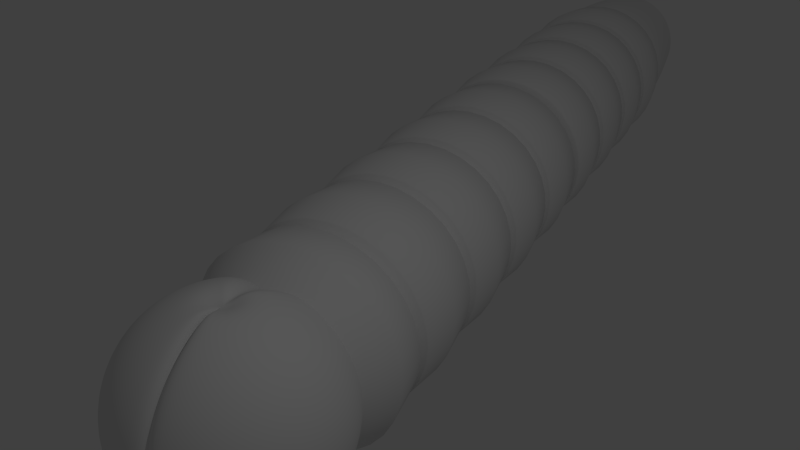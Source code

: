 # Source: caterpillar01.blend  (saved by Blender 2.66.0; exported with 4.5.12 LTS)
import bpy
from mathutils import Matrix  # noqa: F401  (used for matrix-valued properties, if any)

bpy.ops.wm.read_factory_settings(use_empty=True)
scene = bpy.context.scene
scene.name = 'Scene'

# ---- collections
col_collection_1 = bpy.data.collections.new('Collection 1'); scene.collection.children.link(col_collection_1)
col_collection_2 = bpy.data.collections.new('Collection 2'); scene.collection.children.link(col_collection_2)
col_collection_3 = bpy.data.collections.new('Collection 3'); scene.collection.children.link(col_collection_3)
col_collection_4 = bpy.data.collections.new('Collection 4'); scene.collection.children.link(col_collection_4)
col_collection_11 = bpy.data.collections.new('Collection 11'); scene.collection.children.link(col_collection_11)
col_collection_11.hide_render = True
col_collection_11.hide_viewport = True

# ---- world
world_world = bpy.data.worlds.new('World'); scene.world = world_world
world_world.color = (0.05088, 0.05088, 0.05088)
world_world.use_sun_shadow = False
world_world.sun_shadow_jitter_overblur = 0.0
world_world.cycles.sampling_method = 'MANUAL'
world_world.cycles.sample_map_resolution = 256

# ---- cameras
cam_camera = bpy.data.cameras.new('Camera')
cam_camera.clip_end = 100.0
cam_camera.lens = 35.0
cam_camera.sensor_width = 32.0
cam_camera.sensor_height = 18.0
cam_camera.ortho_scale = 7.314
cam_camera.dof.focus_distance = 0.0
cam_camera.dof.aperture_fstop = 128.0

# ---- lights
light_lamp = bpy.data.lights.new('Lamp', 'POINT')
light_lamp.transmission_factor = 0.0
light_lamp.cutoff_distance = 30.0
light_lamp.energy = 100.0
light_lamp.shadow_buffer_clip_start = 1.001
light_lamp.shadow_soft_size = 0.1
light_lamp.shadow_maximum_resolution = 0.006
light_lamp.use_absolute_resolution = True
light_lamp.cycles.use_multiple_importance_sampling = False

# ---- meshes
me_icosphere_001 = bpy.data.meshes.new('Icosphere.001')
me_icosphere_001.from_pydata([(0.0, 0.0, -1.0), (0.7236, -0.5257, -0.4472), (-0.2764, -0.8506, -0.4472), (-0.8944, 0.0, -0.4472), (-0.2764, 0.8506, -0.4472), (0.7236, 0.5257, -0.4472), (0.2764, -0.8506, 0.4472), (-0.7236, -0.5257, 0.4472), (-0.7236, 0.5257, 0.4472), (0.2764, 0.8506, 0.4472), (0.8944, 0.0, 0.4472), (0.0, 0.0, 1.0), (0.2032, -0.1476, -0.9679), (0.4253, -0.309, -0.8507), (0.6095, -0.4429, -0.6575), (0.5319, -0.6817, -0.5023), (0.2629, -0.809, -0.5257), (-0.02964, -0.8642, -0.5023), (-0.2328, -0.7166, -0.6575), (-0.1625, -0.5, -0.8507), (-0.07761, -0.2389, -0.9679), (0.2032, 0.1476, -0.9679), (0.4253, 0.309, -0.8507), (0.6095, 0.4429, -0.6575), (0.8127, 0.2952, -0.5023), (0.8506, 0.0, -0.5257), (0.8127, -0.2952, -0.5023), (-0.484, -0.7166, -0.5023), (-0.6882, -0.5, -0.5257), (-0.8311, -0.2389, -0.5023), (-0.7534, 0.0, -0.6575), (-0.5257, 0.0, -0.8507), (-0.2511, 0.0, -0.9679), (-0.8311, 0.2389, -0.5023), (-0.6882, 0.5, -0.5257), (-0.484, 0.7166, -0.5023), (-0.2328, 0.7166, -0.6575), (-0.1625, 0.5, -0.8507), (-0.07761, 0.2389, -0.9679), (-0.02964, 0.8642, -0.5023), (0.2629, 0.809, -0.5257), (0.5319, 0.6817, -0.5023), (0.8607, 0.4429, -0.2512), (0.9511, 0.309, 1.752e-08), (0.9566, 0.1476, 0.2511), (0.9566, -0.1476, 0.2511), (0.9511, -0.309, -1.752e-08), (0.8607, -0.4429, -0.2512), (0.6872, -0.6817, -0.2512), (0.5878, -0.809, 1.752e-08), (0.436, -0.8642, 0.2512), (0.1552, -0.9554, 0.2512), (0.0, -1.0, -1.752e-08), (-0.1552, -0.9554, -0.2512), (-0.436, -0.8642, -0.2512), (-0.5878, -0.809, 1.752e-08), (-0.6872, -0.6817, 0.2512), (-0.8607, -0.4429, 0.2512), (-0.9511, -0.309, -1.752e-08), (-0.9566, -0.1476, -0.2511), (-0.9566, 0.1476, -0.2511), (-0.9511, 0.309, 1.752e-08), (-0.8607, 0.4429, 0.2512), (-0.6872, 0.6817, 0.2512), (-0.5878, 0.809, -1.752e-08), (-0.436, 0.8642, -0.2512), (-0.1552, 0.9554, -0.2512), (0.0, 1.0, 1.752e-08), (0.1552, 0.9554, 0.2512), (0.436, 0.8642, 0.2512), (0.5878, 0.809, -1.752e-08), (0.6872, 0.6817, -0.2512), (0.8311, -0.2389, 0.5023), (0.6882, -0.5, 0.5257), (0.484, -0.7166, 0.5023), (0.02964, -0.8642, 0.5023), (-0.2629, -0.809, 0.5257), (-0.5319, -0.6817, 0.5023), (-0.8127, -0.2952, 0.5023), (-0.8506, 0.0, 0.5257), (-0.8127, 0.2952, 0.5023), (-0.5319, 0.6817, 0.5023), (-0.2629, 0.809, 0.5257), (0.02964, 0.8642, 0.5023), (0.484, 0.7166, 0.5023), (0.6882, 0.5, 0.5257), (0.8311, 0.2389, 0.5023), (0.7534, 0.0, 0.6575), (0.5257, 0.0, 0.8507), (0.2511, 0.0, 0.9679), (0.07761, -0.2389, 0.9679), (0.1625, -0.5, 0.8507), (0.2328, -0.7166, 0.6575), (-0.2032, -0.1476, 0.9679), (-0.4253, -0.309, 0.8507), (-0.6095, -0.4429, 0.6575), (-0.2032, 0.1476, 0.9679), (-0.4253, 0.309, 0.8507), (-0.6095, 0.4429, 0.6575), (0.07761, 0.2389, 0.9679), (0.1625, 0.5, 0.8507), (0.2328, 0.7166, 0.6575), (0.05279, -0.6882, -0.7236), (0.1382, -0.4253, -0.8944), (0.3618, -0.5878, -0.7236), (0.6708, 0.1625, -0.7236), (0.6708, -0.1625, -0.7236), (0.4472, -7.38e-07, -0.8944), (-0.6382, -0.2629, -0.7236), (-0.3618, -0.2629, -0.8944), (-0.4472, -0.5257, -0.7236), (-0.4472, 0.5257, -0.7236), (-0.3618, 0.2629, -0.8944), (-0.6382, 0.2629, -0.7236), (0.3618, 0.5878, -0.7236), (0.1382, 0.4253, -0.8944), (0.05279, 0.6882, -0.7236), (1.0, 0.0, 0.0), (0.9472, -0.1625, -0.2764), (0.9472, 0.1625, -0.2764), (0.309, -0.9511, 2.802e-14), (0.1382, -0.9511, -0.2764), (0.4472, -0.8506, -0.2764), (-0.809, -0.5878, 8.031e-14), (-0.8618, -0.4253, -0.2764), (-0.6708, -0.6882, -0.2764), (-0.809, 0.5878, -7.845e-14), (-0.6708, 0.6882, -0.2764), (-0.8618, 0.4253, -0.2764), (0.309, 0.9511, -2.615e-14), (0.4472, 0.8506, -0.2764), (0.1382, 0.9511, -0.2764), (0.6708, -0.6882, 0.2764), (0.809, -0.5878, -1.902e-06), (0.8618, -0.4253, 0.2764), (-0.4472, -0.8506, 0.2764), (-0.309, -0.9511, -7.872e-07), (-0.1382, -0.9511, 0.2764), (-0.9472, 0.1625, 0.2764), (-1.0, -3.608e-07, 6.232e-07), (-0.9472, -0.1625, 0.2764), (-0.1382, 0.9511, 0.2764), (-0.309, 0.9511, -4.92e-07), (-0.4472, 0.8506, 0.2764), (0.8618, 0.4253, 0.2764), (0.809, 0.5878, 0.0), (0.6708, 0.6882, 0.2764), (0.3618, -0.2629, 0.8944), (0.4472, -0.5257, 0.7236), (0.6382, -0.2629, 0.7236), (-0.1382, -0.4253, 0.8944), (-0.3618, -0.5878, 0.7236), (-0.05279, -0.6882, 0.7236), (-0.4472, 0.0, 0.8944), (-0.6708, 0.1625, 0.7236), (-0.6708, -0.1625, 0.7236), (-0.1382, 0.4253, 0.8944), (-0.05279, 0.6882, 0.7236), (-0.3618, 0.5878, 0.7236), (0.3618, 0.2629, 0.8944), (0.6382, 0.2629, 0.7236), (0.4472, 0.5257, 0.7236)], [], [(0, 12, 20), (1, 14, 26), (0, 20, 32), (0, 32, 38), (0, 38, 21), (1, 26, 47), (2, 17, 53), (3, 29, 59), (4, 35, 65), (5, 41, 71), (1, 47, 48), (2, 53, 54), (3, 59, 60), (4, 65, 66), (5, 71, 42), (6, 74, 92), (7, 77, 95), (8, 80, 98), (9, 83, 101), (10, 86, 87), (18, 17, 2), (19, 102, 18), (20, 103, 19), (18, 102, 17), (102, 16, 17), (19, 103, 102), (103, 104, 102), (102, 104, 16), (104, 15, 16), (20, 12, 103), (12, 13, 103), (103, 13, 104), (13, 14, 104), (104, 14, 15), (14, 1, 15), (24, 23, 5), (25, 105, 24), (26, 106, 25), (24, 105, 23), (105, 22, 23), (25, 106, 105), (106, 107, 105), (105, 107, 22), (107, 21, 22), (26, 14, 106), (14, 13, 106), (106, 13, 107), (13, 12, 107), (107, 12, 21), (12, 0, 21), (30, 29, 3), (31, 108, 30), (32, 109, 31), (30, 108, 29), (108, 28, 29), (31, 109, 108), (109, 110, 108), (108, 110, 28), (110, 27, 28), (32, 20, 109), (20, 19, 109), (109, 19, 110), (19, 18, 110), (110, 18, 27), (18, 2, 27), (36, 35, 4), (37, 111, 36), (38, 112, 37), (36, 111, 35), (111, 34, 35), (37, 112, 111), (112, 113, 111), (111, 113, 34), (113, 33, 34), (38, 32, 112), (32, 31, 112), (112, 31, 113), (31, 30, 113), (113, 30, 33), (30, 3, 33), (23, 41, 5), (22, 114, 23), (21, 115, 22), (23, 114, 41), (114, 40, 41), (22, 115, 114), (115, 116, 114), (114, 116, 40), (116, 39, 40), (21, 38, 115), (38, 37, 115), (115, 37, 116), (37, 36, 116), (116, 36, 39), (36, 4, 39), (45, 44, 10), (46, 117, 45), (47, 118, 46), (45, 117, 44), (117, 43, 44), (46, 118, 117), (118, 119, 117), (117, 119, 43), (119, 42, 43), (47, 26, 118), (26, 25, 118), (118, 25, 119), (25, 24, 119), (119, 24, 42), (24, 5, 42), (51, 50, 6), (52, 120, 51), (53, 121, 52), (51, 120, 50), (120, 49, 50), (52, 121, 120), (121, 122, 120), (120, 122, 49), (122, 48, 49), (53, 17, 121), (17, 16, 121), (121, 16, 122), (16, 15, 122), (122, 15, 48), (15, 1, 48), (57, 56, 7), (58, 123, 57), (59, 124, 58), (57, 123, 56), (123, 55, 56), (58, 124, 123), (124, 125, 123), (123, 125, 55), (125, 54, 55), (59, 29, 124), (29, 28, 124), (124, 28, 125), (28, 27, 125), (125, 27, 54), (27, 2, 54), (63, 62, 8), (64, 126, 63), (65, 127, 64), (63, 126, 62), (126, 61, 62), (64, 127, 126), (127, 128, 126), (126, 128, 61), (128, 60, 61), (65, 35, 127), (35, 34, 127), (127, 34, 128), (34, 33, 128), (128, 33, 60), (33, 3, 60), (69, 68, 9), (70, 129, 69), (71, 130, 70), (69, 129, 68), (129, 67, 68), (70, 130, 129), (130, 131, 129), (129, 131, 67), (131, 66, 67), (71, 41, 130), (41, 40, 130), (130, 40, 131), (40, 39, 131), (131, 39, 66), (39, 4, 66), (50, 74, 6), (49, 132, 50), (48, 133, 49), (50, 132, 74), (132, 73, 74), (49, 133, 132), (133, 134, 132), (132, 134, 73), (134, 72, 73), (48, 47, 133), (47, 46, 133), (133, 46, 134), (46, 45, 134), (134, 45, 72), (45, 10, 72), (56, 77, 7), (55, 135, 56), (54, 136, 55), (56, 135, 77), (135, 76, 77), (55, 136, 135), (136, 137, 135), (135, 137, 76), (137, 75, 76), (54, 53, 136), (53, 52, 136), (136, 52, 137), (52, 51, 137), (137, 51, 75), (51, 6, 75), (62, 80, 8), (61, 138, 62), (60, 139, 61), (62, 138, 80), (138, 79, 80), (61, 139, 138), (139, 140, 138), (138, 140, 79), (140, 78, 79), (60, 59, 139), (59, 58, 139), (139, 58, 140), (58, 57, 140), (140, 57, 78), (57, 7, 78), (68, 83, 9), (67, 141, 68), (66, 142, 67), (68, 141, 83), (141, 82, 83), (67, 142, 141), (142, 143, 141), (141, 143, 82), (143, 81, 82), (66, 65, 142), (65, 64, 142), (142, 64, 143), (64, 63, 143), (143, 63, 81), (63, 8, 81), (44, 86, 10), (43, 144, 44), (42, 145, 43), (44, 144, 86), (144, 85, 86), (43, 145, 144), (145, 146, 144), (144, 146, 85), (146, 84, 85), (42, 71, 145), (71, 70, 145), (145, 70, 146), (70, 69, 146), (146, 69, 84), (69, 9, 84), (90, 89, 11), (91, 147, 90), (92, 148, 91), (90, 147, 89), (147, 88, 89), (91, 148, 147), (148, 149, 147), (147, 149, 88), (149, 87, 88), (92, 74, 148), (74, 73, 148), (148, 73, 149), (73, 72, 149), (149, 72, 87), (72, 10, 87), (93, 90, 11), (94, 150, 93), (95, 151, 94), (93, 150, 90), (150, 91, 90), (94, 151, 150), (151, 152, 150), (150, 152, 91), (152, 92, 91), (95, 77, 151), (77, 76, 151), (151, 76, 152), (76, 75, 152), (152, 75, 92), (75, 6, 92), (96, 93, 11), (97, 153, 96), (98, 154, 97), (96, 153, 93), (153, 94, 93), (97, 154, 153), (154, 155, 153), (153, 155, 94), (155, 95, 94), (98, 80, 154), (80, 79, 154), (154, 79, 155), (79, 78, 155), (155, 78, 95), (78, 7, 95), (99, 96, 11), (100, 156, 99), (101, 157, 100), (99, 156, 96), (156, 97, 96), (100, 157, 156), (157, 158, 156), (156, 158, 97), (158, 98, 97), (101, 83, 157), (83, 82, 157), (157, 82, 158), (82, 81, 158), (158, 81, 98), (81, 8, 98), (89, 99, 11), (88, 159, 89), (87, 160, 88), (89, 159, 99), (159, 100, 99), (88, 160, 159), (160, 161, 159), (159, 161, 100), (161, 101, 100), (87, 86, 160), (86, 85, 160), (160, 85, 161), (85, 84, 161), (161, 84, 101), (84, 9, 101)])
me_icosphere_001.polygons.foreach_set('use_smooth', [True] * 320)
me_icosphere_001.use_remesh_preserve_volume = False
me_icosphere_001.use_remesh_preserve_attributes = False
me_icosphere_001.use_mirror_vertex_groups = False
me_icosphere_001.update()
me_cylinder_008 = bpy.data.meshes.new('Cylinder.008')
me_cylinder_008.from_pydata([(3.324e-08, 0.7671, -1.174), (0.1497, 0.7523, -1.174), (0.2936, 0.7087, -1.174), (0.4262, 0.6378, -1.174), (0.5424, 0.5424, -1.174), (0.6378, 0.4262, -1.174), (0.7087, 0.2936, -1.174), (0.7524, 0.1496, -1.174), (0.7671, -2.511e-06, -1.174), (0.7524, -0.1497, -1.174), (0.7087, -0.2936, -1.174), (0.6378, -0.4262, -1.174), (0.5424, -0.5424, -1.174), (0.4262, -0.6378, -1.174), (0.2936, -0.7087, -1.174), (0.1497, -0.7524, -1.174), (-2.167e-07, -0.7671, -1.174), (-0.1497, -0.7524, -1.174), (-0.2936, -0.7087, -1.174), (-0.4262, -0.6378, -1.174), (-0.5424, -0.5424, -1.174), (-0.6378, -0.4262, -1.174), (-0.7087, -0.2936, -1.174), (-0.7524, -0.1497, -1.174), (-0.7671, -1.828e-06, -1.174), (-0.7524, 0.1497, -1.174), (-0.7087, 0.2936, -1.174), (-0.6378, 0.4262, -1.174), (-0.5424, 0.5424, -1.174), (-0.4262, 0.6378, -1.174), (-0.2936, 0.7087, -1.174), (-0.1497, 0.7523, -1.174), (6.462e-08, 0.334, -1.22), (0.06517, 0.3276, -1.22), (0.1278, 0.3086, -1.22), (0.1856, 0.2777, -1.22), (0.2362, 0.2362, -1.22), (0.2777, 0.1856, -1.22), (0.3086, 0.1278, -1.22), (0.3276, 0.06517, -1.22), (0.334, -4.28e-07, -1.22), (0.3276, -0.06517, -1.22), (0.3086, -0.1278, -1.22), (0.2777, -0.1856, -1.22), (0.2362, -0.2362, -1.22), (0.1856, -0.2777, -1.22), (0.1278, -0.3086, -1.22), (0.06517, -0.3276, -1.22), (-4.422e-08, -0.334, -1.22), (-0.06517, -0.3276, -1.22), (-0.1278, -0.3086, -1.22), (-0.1856, -0.2777, -1.22), (-0.2362, -0.2362, -1.22), (-0.2777, -0.1856, -1.22), (-0.3086, -0.1278, -1.22), (-0.3276, -0.06517, -1.22), (-0.334, -1.306e-07, -1.22), (-0.3276, 0.06517, -1.22), (-0.3086, 0.1278, -1.22), (-0.2777, 0.1856, -1.22), (-0.2362, 0.2362, -1.22), (-0.1856, 0.2777, -1.22), (-0.1278, 0.3086, -1.22), (-0.06517, 0.3276, -1.22), (7.665e-08, 0.07218, -1.616), (0.01408, 0.07079, -1.616), (0.02762, 0.06668, -1.616), (0.0401, 0.06001, -1.616), (0.05104, 0.05104, -1.616), (0.06001, 0.0401, -1.616), (0.06668, 0.02762, -1.616), (0.07079, 0.01408, -1.616), (0.07218, -1.519e-06, -1.616), (0.07079, -0.01408, -1.616), (0.06668, -0.02762, -1.616), (0.06001, -0.0401, -1.616), (0.05104, -0.05104, -1.616), (0.0401, -0.06002, -1.616), (0.02762, -0.06669, -1.616), (0.01408, -0.07079, -1.616), (5.313e-08, -0.07218, -1.616), (-0.01408, -0.07079, -1.616), (-0.02762, -0.06669, -1.616), (-0.0401, -0.06002, -1.616), (-0.05104, -0.05104, -1.616), (-0.06001, -0.0401, -1.616), (-0.06668, -0.02762, -1.616), (-0.07079, -0.01408, -1.616), (-0.07218, -1.455e-06, -1.616), (-0.07079, 0.01408, -1.616), (-0.06668, 0.02762, -1.616), (-0.06001, 0.0401, -1.616), (-0.05104, 0.05104, -1.616), (-0.0401, 0.06001, -1.616), (-0.02762, 0.06668, -1.616), (-0.01408, 0.07079, -1.616), (-0.06002, -0.3017, -1.297), (-3.466e-08, -0.3077, -1.297), (0.2175, -0.2175, -1.297), (0.2558, -0.1709, -1.297), (0.3017, 0.06002, -1.297), (0.2842, 0.1177, -1.297), (0.1177, 0.2842, -1.297), (0.06002, 0.3017, -1.297), (-0.2175, 0.2175, -1.297), (-0.2558, 0.1709, -1.297), (-0.3017, -0.06002, -1.297), (-0.2842, -0.1177, -1.297), (-0.1177, -0.2842, -1.297), (0.1709, -0.2558, -1.297), (0.3077, -6.449e-07, -1.297), (0.1709, 0.2558, -1.297), (-0.1709, 0.2558, -1.297), (-0.3077, -3.71e-07, -1.297), (-0.1709, -0.2558, -1.297), (0.1177, -0.2842, -1.297), (0.3017, -0.06002, -1.297), (0.2175, 0.2175, -1.297), (-0.1177, 0.2842, -1.297), (-0.3017, 0.06002, -1.297), (-0.2175, -0.2175, -1.297), (0.06002, -0.3017, -1.297), (0.2842, -0.1177, -1.297), (0.2558, 0.1709, -1.297), (-0.06002, 0.3017, -1.297), (-0.2842, 0.1177, -1.297), (-0.2558, -0.1709, -1.297), (6.558e-08, 0.3077, -1.297), (-0.527, -0.7887, -0.8566), (-0.363, -0.8763, -0.8566), (-0.1851, -0.9303, -0.8566), (-3.027e-07, -0.9485, -0.8566), (-0.9303, -0.1851, -0.8566), (-0.8763, -0.363, -0.8566), (-0.7887, -0.527, -0.8566), (-0.6707, -0.6707, -0.8566), (-0.7887, 0.527, -0.8566), (-0.8763, 0.363, -0.8566), (-0.9303, 0.185, -0.8566), (-0.9485, -3.063e-06, -0.8566), (0.527, 0.7887, -0.8566), (0.363, 0.8763, -0.8566), (0.1851, 0.9303, -0.8566), (6.328e-09, 0.9485, -0.8566), (0.9303, 0.185, -0.8566), (0.8763, 0.363, -0.8566), (0.7887, 0.527, -0.8566), (0.6707, 0.6707, -0.8566), (-0.185, 0.9303, -0.8566), (-0.363, 0.8763, -0.8566), (-0.527, 0.7887, -0.8566), (-0.6707, 0.6707, -0.8566), (0.7887, -0.527, -0.8566), (0.8763, -0.363, -0.8566), (0.9303, -0.1851, -0.8566), (0.9485, -3.907e-06, -0.8566), (0.185, -0.9303, -0.8566), (0.363, -0.8763, -0.8566), (0.527, -0.7887, -0.8566), (0.6707, -0.6707, -0.8566), (-0.158, 0.7944, -0.8308), (-0.31, 0.7483, -0.8308), (-0.45, 0.6735, -0.8308), (-0.5728, 0.5728, -0.8308), (-0.6735, 0.45, -0.8308), (-0.7483, 0.31, -0.8308), (-0.7944, 0.158, -0.8308), (-0.81, -3.117e-06, -0.8308), (-0.7944, -0.158, -0.8308), (-0.7483, -0.31, -0.8308), (-0.6735, -0.45, -0.8308), (-0.5728, -0.5728, -0.8308), (-0.45, -0.6735, -0.8308), (-0.31, -0.7483, -0.8308), (-0.158, -0.7944, -0.8308), (-2.51e-07, -0.81, -0.8308), (0.158, -0.7944, -0.8308), (0.31, -0.7483, -0.8308), (0.45, -0.6735, -0.8308), (0.5728, -0.5728, -0.8308), (0.6735, -0.45, -0.8308), (0.7483, -0.31, -0.8308), (0.7944, -0.158, -0.8308), (0.81, -3.838e-06, -0.8308), (0.7944, 0.158, -0.8308), (0.7483, 0.31, -0.8308), (0.6735, 0.45, -0.8308), (0.5728, 0.5728, -0.8308), (0.45, 0.6735, -0.8308), (0.31, 0.7483, -0.8308), (0.158, 0.7944, -0.8308), (1.289e-08, 0.81, -0.8308), (-0.158, 0.7944, -0.8308), (-0.31, 0.7483, -0.8308), (-0.45, 0.6735, -0.8308), (-0.5728, 0.5728, -0.8308), (-0.6735, 0.45, -0.8308), (-0.7483, 0.31, -0.8308), (-0.7944, 0.158, -0.8308), (-0.81, -3.117e-06, -0.8308), (-0.7944, -0.158, -0.8308), (-0.7483, -0.31, -0.8308), (-0.6735, -0.45, -0.8308), (-0.5728, -0.5728, -0.8308), (-0.45, -0.6735, -0.8308), (-0.31, -0.7483, -0.8308), (-0.158, -0.7944, -0.8308), (-2.51e-07, -0.81, -0.8308), (0.158, -0.7944, -0.8308), (0.31, -0.7483, -0.8308), (0.45, -0.6735, -0.8308), (0.5728, -0.5728, -0.8308), (0.6735, -0.45, -0.8308), (0.7483, -0.31, -0.8308), (0.7944, -0.158, -0.8308), (0.81, -3.838e-06, -0.8308), (0.7944, 0.158, -0.8308), (0.7483, 0.31, -0.8308), (0.6735, 0.45, -0.8308), (0.5728, 0.5728, -0.8308), (0.45, 0.6735, -0.8308), (0.31, 0.7483, -0.8308), (0.158, 0.7944, -0.8308), (1.289e-08, 0.81, -0.8308)], [(212, 211), (211, 210), (210, 209), (209, 208), (208, 207), (207, 206), (206, 205), (205, 204), (204, 203), (203, 202), (202, 201), (201, 200), (200, 199), (199, 198), (198, 197), (197, 196), (196, 195), (195, 194), (194, 193), (192, 191), (193, 192), (213, 212), (214, 213), (215, 214), (216, 215), (217, 216), (218, 217), (219, 218), (220, 219), (221, 220), (222, 221), (191, 222)], [(4, 5, 37, 36), (97, 96, 81, 80), (23, 24, 56, 55), (11, 12, 44, 43), (30, 31, 63, 62), (18, 19, 51, 50), (6, 7, 39, 38), (25, 26, 58, 57), (13, 14, 46, 45), (1, 2, 34, 33), (20, 21, 53, 52), (8, 9, 41, 40), (27, 28, 60, 59), (15, 16, 48, 47), (3, 4, 36, 35), (22, 23, 55, 54), (0, 1, 33, 32), (10, 11, 43, 42), (29, 30, 62, 61), (17, 18, 50, 49), (5, 6, 38, 37), (24, 25, 57, 56), (12, 13, 45, 44), (31, 0, 32, 63), (19, 20, 52, 51), (7, 8, 40, 39), (26, 27, 59, 58), (14, 15, 47, 46), (2, 3, 35, 34), (21, 22, 54, 53), (9, 10, 42, 41), (28, 29, 61, 60), (16, 17, 49, 48), (64, 65, 66, 67, 68, 69, 70, 71, 72, 73, 74, 75, 76, 77, 78, 79, 80, 81, 82, 83, 84, 85, 86, 87, 88, 89, 90, 91, 92, 93, 94, 95), (99, 98, 76, 75), (101, 100, 71, 70), (103, 102, 66, 65), (105, 104, 92, 91), (107, 106, 87, 86), (96, 108, 82, 81), (98, 109, 77, 76), (100, 110, 72, 71), (102, 111, 67, 66), (104, 112, 93, 92), (106, 113, 88, 87), (108, 114, 83, 82), (109, 115, 78, 77), (110, 116, 73, 72), (111, 117, 68, 67), (112, 118, 94, 93), (113, 119, 89, 88), (114, 120, 84, 83), (115, 121, 79, 78), (116, 122, 74, 73), (117, 123, 69, 68), (118, 124, 95, 94), (119, 125, 90, 89), (120, 126, 85, 84), (121, 97, 80, 79), (122, 99, 75, 74), (123, 101, 70, 69), (127, 103, 65, 64), (124, 127, 64, 95), (125, 105, 91, 90), (126, 107, 86, 85), (48, 49, 96, 97), (43, 44, 98, 99), (38, 39, 100, 101), (33, 34, 102, 103), (59, 60, 104, 105), (54, 55, 106, 107), (49, 50, 108, 96), (44, 45, 109, 98), (39, 40, 110, 100), (34, 35, 111, 102), (60, 61, 112, 104), (55, 56, 113, 106), (50, 51, 114, 108), (45, 46, 115, 109), (40, 41, 116, 110), (35, 36, 117, 111), (61, 62, 118, 112), (56, 57, 119, 113), (51, 52, 120, 114), (46, 47, 121, 115), (41, 42, 122, 116), (36, 37, 123, 117), (62, 63, 124, 118), (57, 58, 125, 119), (52, 53, 126, 120), (47, 48, 97, 121), (42, 43, 99, 122), (37, 38, 101, 123), (32, 33, 103, 127), (63, 32, 127, 124), (58, 59, 105, 125), (53, 54, 107, 126), (156, 176, 175, 131), (157, 177, 176, 156), (158, 178, 177, 157), (159, 179, 178, 158), (152, 180, 179, 159), (153, 181, 180, 152), (154, 182, 181, 153), (155, 183, 182, 154), (144, 184, 183, 155), (145, 185, 184, 144), (146, 186, 185, 145), (147, 187, 186, 146), (140, 188, 187, 147), (141, 189, 188, 140), (142, 190, 189, 141), (143, 223, 190, 142), (131, 175, 174, 130), (130, 174, 173, 129), (129, 173, 172, 128), (128, 172, 171, 135), (135, 171, 170, 134), (134, 170, 169, 133), (133, 169, 168, 132), (132, 168, 167, 139), (139, 167, 166, 138), (138, 166, 165, 137), (137, 165, 164, 136), (136, 164, 163, 151), (151, 163, 162, 150), (150, 162, 161, 149), (148, 160, 223, 143), (149, 161, 160, 148), (10, 153, 152, 11), (17, 130, 129, 18), (4, 147, 146, 5), (28, 151, 150, 29), (27, 136, 151, 28), (16, 131, 130, 17), (13, 158, 157, 14), (2, 141, 140, 3), (21, 134, 133, 22), (24, 139, 138, 25), (6, 145, 144, 7), (12, 159, 158, 13), (0, 143, 142, 1), (29, 150, 149, 30), (14, 157, 156, 15), (31, 148, 143, 0), (5, 146, 145, 6), (20, 135, 134, 21), (7, 144, 155, 8), (19, 128, 135, 20), (8, 155, 154, 9), (26, 137, 136, 27), (1, 142, 141, 2), (30, 149, 148, 31), (3, 140, 147, 4), (15, 156, 131, 16), (22, 133, 132, 23), (25, 138, 137, 26), (9, 154, 153, 10), (11, 152, 159, 12), (18, 129, 128, 19), (0, 31, 30, 29, 28, 27, 26, 25, 24, 23, 22, 21, 20, 19, 18, 17, 16, 15, 14, 13, 12, 11, 10, 9, 8, 7, 6, 5, 4, 3, 2, 1), (23, 132, 139, 24)])
me_cylinder_008.polygons.foreach_set('use_smooth', [True] * 162)
me_cylinder_008.use_remesh_preserve_volume = False
me_cylinder_008.use_remesh_preserve_attributes = False
me_cylinder_008.use_mirror_vertex_groups = False
me_cylinder_008.update()
me_cylinder = bpy.data.meshes.new('Cylinder')
me_cylinder.from_pydata([(6.631e-09, 0.9441, -1.544), (0.1842, 0.9259, -1.544), (0.3613, 0.8722, -1.544), (0.5245, 0.785, -1.544), (0.6676, 0.6676, -1.544), (0.785, 0.5245, -1.544), (0.8722, 0.3613, -1.544), (0.0, 1.0, -1.017), (1.289e-08, 0.81, -0.8325), (0.1951, 0.9808, -1.017), (0.9259, 0.1842, -1.544), (0.9441, -6.067e-06, -1.544), (0.9259, -0.1842, -1.544), (0.8722, -0.3613, -1.544), (0.785, -0.5245, -1.544), (0.6676, -0.6676, -1.544), (0.5245, -0.785, -1.544), (0.3827, 0.9239, -1.017), (0.3613, -0.8722, -1.544), (0.1842, -0.9259, -1.544), (-3.01e-07, -0.9441, -1.544), (-0.1842, -0.9259, -1.544), (-0.3613, -0.8722, -1.544), (-0.5245, -0.785, -1.544), (-0.6676, -0.6676, -1.544), (0.5556, 0.8315, -1.017), (-0.785, -0.5245, -1.544), (-0.8722, -0.3613, -1.544), (-0.9259, -0.1842, -1.544), (-0.9441, -5.227e-06, -1.544), (-0.9259, 0.1842, -1.544), (-0.8722, 0.3613, -1.544), (-0.785, 0.5245, -1.544), (0.7071, 0.7071, -1.017), (-0.6676, 0.6676, -1.544), (-0.5245, 0.785, -1.544), (-0.3613, 0.8722, -1.544), (-0.1842, 0.9259, -1.544), (-0.527, -0.7887, -1.591), (-0.363, -0.8763, -1.591), (-0.1851, -0.9303, -1.591), (0.8315, 0.5556, -1.017), (-3.027e-07, -0.9485, -1.591), (-0.9303, -0.1851, -1.591), (-0.8763, -0.363, -1.591), (-0.7887, -0.527, -1.591), (-0.6707, -0.6707, -1.591), (-0.7887, 0.527, -1.591), (-0.8763, 0.363, -1.591), (0.9239, 0.3827, -1.017), (-0.9303, 0.185, -1.591), (-0.9485, -5.213e-06, -1.591), (0.527, 0.7887, -1.591), (0.363, 0.8763, -1.591), (0.1851, 0.9303, -1.591), (6.328e-09, 0.9485, -1.591), (0.9303, 0.185, -1.591), (0.9808, 0.1951, -1.017), (0.8763, 0.363, -1.591), (0.7887, 0.527, -1.591), (0.6707, 0.6707, -1.591), (-0.185, 0.9303, -1.591), (-0.363, 0.8763, -1.591), (-0.527, 0.7887, -1.591), (-0.6707, 0.6707, -1.591), (1.0, -4.761e-06, -1.017), (0.7887, -0.527, -1.591), (0.8763, -0.363, -1.591), (0.9303, -0.1851, -1.591), (0.9485, -6.057e-06, -1.591), (0.185, -0.9303, -1.591), (0.363, -0.8763, -1.591), (0.527, -0.7887, -1.591), (0.9808, -0.1951, -1.017), (0.6707, -0.6707, -1.591), (0.6707, -0.6707, -1.227), (0.527, -0.7887, -1.227), (0.363, -0.8763, -1.227), (0.185, -0.9303, -1.227), (0.9485, -4.99e-06, -1.227), (0.9303, -0.1851, -1.227), (0.9239, -0.3827, -1.017), (0.8763, -0.363, -1.227), (0.7887, -0.527, -1.227), (-0.6707, 0.6707, -1.227), (-0.527, 0.7887, -1.227), (-0.363, 0.8763, -1.227), (-0.185, 0.9303, -1.227), (0.6707, 0.6707, -1.227), (0.8315, -0.5556, -1.017), (0.7887, 0.527, -1.227), (0.8763, 0.363, -1.227), (0.9303, 0.185, -1.227), (6.328e-09, 0.9485, -1.227), (0.1851, 0.9303, -1.227), (0.363, 0.8763, -1.227), (0.527, 0.7887, -1.227), (0.7071, -0.7071, -1.017), (-0.9485, -4.146e-06, -1.227), (-0.9303, 0.185, -1.227), (-0.8763, 0.363, -1.227), (-0.7887, 0.527, -1.227), (-0.6707, -0.6707, -1.227), (-0.7887, -0.527, -1.227), (-0.8763, -0.363, -1.227), (0.5556, -0.8315, -1.017), (-0.9303, -0.1851, -1.227), (-3.027e-07, -0.9485, -1.227), (-0.1851, -0.9303, -1.227), (-0.363, -0.8763, -1.227), (-0.527, -0.7887, -1.227), (-0.1842, 0.9259, -1.179), (-0.3613, 0.8722, -1.179), (0.3827, -0.9239, -1.017), (-0.5245, 0.785, -1.179), (-0.6676, 0.6676, -1.179), (-0.785, 0.5245, -1.179), (-0.8722, 0.3613, -1.179), (-0.9259, 0.1842, -1.179), (-0.9441, -4.159e-06, -1.179), (-0.9259, -0.1842, -1.179), (0.1951, -0.9808, -1.017), (-0.8722, -0.3613, -1.179), (-0.785, -0.5245, -1.179), (-0.6676, -0.6676, -1.179), (-0.5245, -0.785, -1.179), (-0.3613, -0.8722, -1.179), (-0.1842, -0.9259, -1.179), (-3.01e-07, -0.9441, -1.179), (-3.258e-07, -1.0, -1.017), (0.1842, -0.9259, -1.179), (0.3613, -0.8722, -1.179), (0.5245, -0.785, -1.179), (0.6676, -0.6676, -1.179), (0.785, -0.5245, -1.179), (0.8722, -0.3613, -1.179), (0.9259, -0.1842, -1.179), (-0.1951, -0.9808, -1.017), (0.9441, -5e-06, -1.179), (0.9259, 0.1842, -1.179), (0.8722, 0.3613, -1.179), (0.785, 0.5245, -1.179), (0.6676, 0.6676, -1.179), (0.5245, 0.785, -1.179), (0.3613, 0.8722, -1.179), (-0.3827, -0.9239, -1.017), (0.1842, 0.9259, -1.179), (6.631e-09, 0.9441, -1.179), (-0.158, 0.7944, -1.201), (-0.31, 0.7483, -1.201), (-0.45, 0.6735, -1.201), (-0.5728, 0.5728, -1.201), (-0.6735, 0.45, -1.201), (-0.5556, -0.8315, -1.017), (-0.7483, 0.31, -1.201), (-0.7944, 0.158, -1.201), (-0.81, -4.2e-06, -1.201), (-0.7944, -0.158, -1.201), (-0.7483, -0.31, -1.201), (-0.6735, -0.45, -1.201), (-0.5728, -0.5728, -1.201), (-0.7071, -0.7071, -1.017), (-0.45, -0.6735, -1.201), (-0.31, -0.7483, -1.201), (-0.158, -0.7944, -1.201), (-2.51e-07, -0.81, -1.201), (0.158, -0.7944, -1.201), (0.31, -0.7483, -1.201), (0.45, -0.6735, -1.201), (-0.8315, -0.5556, -1.017), (0.5728, -0.5728, -1.201), (0.6735, -0.45, -1.201), (0.7483, -0.31, -1.201), (0.7944, -0.158, -1.201), (0.81, -4.921e-06, -1.201), (0.7944, 0.158, -1.201), (0.7483, 0.31, -1.201), (-0.9239, -0.3827, -1.017), (0.6735, 0.45, -1.201), (0.5728, 0.5728, -1.201), (0.45, 0.6735, -1.201), (0.31, 0.7483, -1.201), (0.158, 0.7944, -1.201), (1.289e-08, 0.81, -1.201), (-0.1951, 0.9808, -1.383), (-0.9808, -0.1951, -1.017), (-0.158, 0.7944, -1.201), (-0.1951, 0.9808, -1.017), (-0.3827, 0.9239, -1.383), (-0.31, 0.7483, -1.201), (-0.3827, 0.9239, -1.017), (-0.5556, 0.8315, -1.383), (-0.45, 0.6735, -1.201), (-1.0, -3.871e-06, -1.017), (-0.5556, 0.8315, -1.017), (-0.7071, 0.7071, -1.383), (-0.5728, 0.5728, -1.201), (-0.7071, 0.7071, -1.017), (-0.8315, 0.5556, -1.383), (-0.6735, 0.45, -1.201), (-0.8315, 0.5556, -1.017), (-0.9808, 0.1951, -1.017), (-0.9239, 0.3827, -1.383), (-0.7483, 0.31, -1.201), (-0.9239, 0.3827, -1.017), (-0.9808, 0.1951, -1.383), (-0.7944, 0.158, -1.201), (-1.0, -4.943e-06, -1.383), (-0.81, -4.2e-06, -1.201), (-0.9808, -0.1951, -1.383), (-0.7944, -0.158, -1.201), (-0.9239, -0.3827, -1.383), (-0.7483, -0.31, -1.201), (-0.8315, -0.5556, -1.383), (-0.6735, -0.45, -1.201), (-0.7071, -0.7071, -1.383), (-0.5728, -0.5728, -1.201), (-0.5556, -0.8315, -1.383), (-0.45, -0.6735, -1.201), (-0.3827, -0.9239, -1.383), (-0.31, -0.7483, -1.201), (-0.1951, -0.9808, -1.383), (-0.158, -0.7944, -1.201), (-3.258e-07, -1.0, -1.383), (-2.51e-07, -0.81, -1.201), (0.1951, -0.9808, -1.383), (0.158, -0.7944, -1.201), (0.3827, -0.9239, -1.383), (0.31, -0.7483, -1.201), (0.5556, -0.8315, -1.383), (0.45, -0.6735, -1.201), (0.7071, -0.7071, -1.383), (0.5728, -0.5728, -1.201), (0.8315, -0.5556, -1.383), (0.6735, -0.45, -1.201), (0.9239, -0.3827, -1.383), (0.158, 0.7944, -0.8325), (0.31, 0.7483, -0.8325), (0.45, 0.6735, -0.8325), (0.5728, 0.5728, -0.8325), (0.6735, 0.45, -0.8325), (0.7483, 0.31, -0.8325), (0.7944, 0.158, -0.8308), (0.81, -3.838e-06, -0.8308), (0.7944, -0.158, -0.8308), (0.7483, -0.31, -0.8308), (0.6735, -0.45, -0.8308), (0.5728, -0.5728, -0.8308), (0.45, -0.6735, -0.8308), (0.31, -0.7483, -0.8308), (0.158, -0.7944, -0.8308), (-2.51e-07, -0.81, -0.8325), (-0.158, -0.7944, -0.8325), (-0.31, -0.7483, -0.8325), (-0.45, -0.6735, -0.8325), (-0.5728, -0.5728, -0.8325), (-0.6735, -0.45, -0.8325), (-0.7483, -0.31, -0.8325), (-0.7944, -0.158, -0.8325), (-0.81, -3.122e-06, -0.8325), (-0.7944, 0.158, -0.8325), (-0.7483, 0.31, -0.8325), (-0.6735, 0.45, -0.8325), (-0.5728, 0.5728, -0.8325), (-0.45, 0.6735, -0.8325), (-0.31, 0.7483, -0.8325), (-0.158, 0.7944, -0.8325), (0.7483, -0.31, -1.201), (0.9808, -0.1951, -1.383), (0.7944, -0.158, -1.201), (1.0, -5.834e-06, -1.383), (0.81, -4.921e-06, -1.201), (0.9808, 0.1951, -1.383), (0.7944, 0.158, -1.201), (0.9239, 0.3827, -1.383), (0.7483, 0.31, -1.201), (0.8315, 0.5556, -1.383), (0.6735, 0.45, -1.201), (0.7071, 0.7071, -1.383), (0.5728, 0.5728, -1.201), (0.5556, 0.8315, -1.383), (0.45, 0.6735, -1.201), (0.3827, 0.9239, -1.383), (0.31, 0.7483, -1.201), (0.1951, 0.9808, -1.383), (0.158, 0.7944, -1.201), (1.289e-08, 0.81, -1.201), (0.0, 1.0, -1.383), (-0.527, -0.7887, -0.8583), (-0.363, -0.8763, -0.8583), (-0.1851, -0.9303, -0.8583), (-3.027e-07, -0.9485, -0.8583), (-0.9303, -0.1851, -0.8583), (-0.8763, -0.363, -0.8583), (-0.7887, -0.527, -0.8583), (-0.6707, -0.6707, -0.8583), (-0.7887, 0.527, -0.8583), (-0.8763, 0.363, -0.8583), (-0.9303, 0.185, -0.8583), (-0.9485, -3.068e-06, -0.8583), (0.527, 0.7887, -0.8583), (0.363, 0.8763, -0.8583), (0.1851, 0.9303, -0.8583), (6.328e-09, 0.9485, -0.8583), (0.9303, 0.185, -0.8583), (0.8763, 0.363, -0.8583), (0.7887, 0.527, -0.8583), (0.6707, 0.6707, -0.8583), (-0.185, 0.9303, -0.8583), (-0.363, 0.8763, -0.8583), (-0.527, 0.7887, -0.8583), (-0.6707, 0.6707, -0.8583), (0.7887, -0.527, -0.8583), (0.8763, -0.363, -0.8583), (0.9303, -0.1851, -0.8583), (0.9485, -3.912e-06, -0.8583), (0.185, -0.9303, -0.8583), (0.363, -0.8763, -0.8583), (0.527, -0.7887, -0.8583), (0.6707, -0.6707, -0.8583), (-0.158, 0.7944, -1.566), (-0.31, 0.7483, -1.566), (-0.45, 0.6735, -1.566), (-0.5728, 0.5728, -1.566), (-0.6735, 0.45, -1.566), (-0.7483, 0.31, -1.566), (-0.7944, 0.158, -1.566), (-0.81, -5.267e-06, -1.566), (-0.7944, -0.158, -1.566), (-0.7483, -0.31, -1.566), (-0.6735, -0.45, -1.566), (-0.5728, -0.5728, -1.566), (-0.45, -0.6735, -1.566), (-0.31, -0.7483, -1.566), (-0.158, -0.7944, -1.566), (-2.51e-07, -0.81, -1.566), (0.158, -0.7944, -1.566), (0.31, -0.7483, -1.566), (0.45, -0.6735, -1.566), (0.5728, -0.5728, -1.566), (0.6735, -0.45, -1.566), (0.7483, -0.31, -1.566), (0.7944, -0.158, -1.566), (0.81, -5.988e-06, -1.566), (0.7944, 0.158, -1.566), (0.7483, 0.31, -1.566), (0.6735, 0.45, -1.566), (0.5728, 0.5728, -1.566), (0.45, 0.6735, -1.566), (0.31, 0.7483, -1.566), (0.158, 0.7944, -1.566), (1.289e-08, 0.81, -1.566), (-0.1951, 0.9808, -1.749), (-0.158, 0.7944, -1.566), (-0.3827, 0.9239, -1.749), (-0.31, 0.7483, -1.566), (-0.5556, 0.8315, -1.749), (-0.45, 0.6735, -1.566), (-0.7071, 0.7071, -1.749), (-0.5728, 0.5728, -1.566), (-0.8315, 0.5556, -1.749), (-0.6735, 0.45, -1.566), (-0.9239, 0.3827, -1.749), (-0.7483, 0.31, -1.566), (-0.9808, 0.1951, -1.749), (-0.7944, 0.158, -1.566), (-1.0, -6.014e-06, -1.749), (-0.81, -5.267e-06, -1.566), (-0.9808, -0.1951, -1.749), (-0.7944, -0.158, -1.566), (-0.9239, -0.3827, -1.749), (-0.7483, -0.31, -1.566), (-0.8315, -0.5556, -1.749), (-0.6735, -0.45, -1.566), (-0.7071, -0.7071, -1.749), (-0.5728, -0.5728, -1.566), (-0.5556, -0.8315, -1.749), (-0.45, -0.6735, -1.566), (-0.3827, -0.9239, -1.749), (-0.31, -0.7483, -1.566), (-0.1951, -0.9808, -1.749), (-0.158, -0.7944, -1.566), (-3.258e-07, -1.0, -1.749), (-2.51e-07, -0.81, -1.566), (0.1951, -0.9808, -1.749), (0.158, -0.7944, -1.566), (0.3827, -0.9239, -1.749), (0.31, -0.7483, -1.566), (0.5556, -0.8315, -1.749), (0.45, -0.6735, -1.566), (0.7071, -0.7071, -1.749), (0.5728, -0.5728, -1.566), (0.8315, -0.5556, -1.749), (0.6735, -0.45, -1.566), (0.9239, -0.3827, -1.749), (0.7483, -0.31, -1.566), (0.9808, -0.1951, -1.749), (0.7944, -0.158, -1.566), (1.0, -6.904e-06, -1.749), (0.81, -5.988e-06, -1.566), (0.9808, 0.1951, -1.749), (0.7944, 0.158, -1.566), (0.9239, 0.3827, -1.749), (0.7483, 0.31, -1.566), (0.8315, 0.5556, -1.749), (0.6735, 0.45, -1.566), (0.7071, 0.7071, -1.749), (0.5728, 0.5728, -1.566), (0.5556, 0.8315, -1.749), (0.45, 0.6735, -1.566), (0.3827, 0.9239, -1.749), (0.31, 0.7483, -1.566), (0.1951, 0.9808, -1.749), (0.158, 0.7944, -1.566), (1.289e-08, 0.81, -1.566), (0.0, 1.0, -1.749), (6.631e-09, 0.9441, -1.911), (0.1842, 0.9259, -1.911), (0.3613, 0.8722, -1.911), (0.5245, 0.785, -1.911), (0.6676, 0.6676, -1.911), (0.785, 0.5245, -1.911), (0.8722, 0.3613, -1.911), (0.9259, 0.1842, -1.911), (0.9441, -7.141e-06, -1.911), (0.9259, -0.1842, -1.911), (0.8722, -0.3613, -1.911), (0.785, -0.5245, -1.911), (0.6676, -0.6676, -1.911), (0.5245, -0.785, -1.911), (0.3613, -0.8722, -1.911), (0.1842, -0.9259, -1.911), (-3.01e-07, -0.9441, -1.911), (-0.1842, -0.9259, -1.911), (-0.3613, -0.8722, -1.911), (-0.5245, -0.785, -1.911), (-0.6676, -0.6676, -1.911), (-0.785, -0.5245, -1.911), (-0.8722, -0.3613, -1.911), (-0.9259, -0.1842, -1.911), (-0.9441, -6.3e-06, -1.911), (-0.9259, 0.1842, -1.911), (-0.8722, 0.3613, -1.911), (-0.785, 0.5245, -1.911), (-0.6676, 0.6676, -1.911), (-0.5245, 0.785, -1.911), (-0.3613, 0.8722, -1.911), (-0.1842, 0.9259, -1.911), (-0.527, -0.7887, -1.958), (-0.363, -0.8763, -1.958), (-0.1851, -0.9303, -1.958), (-3.027e-07, -0.9485, -1.958), (-0.9303, -0.1851, -1.958), (-0.8763, -0.363, -1.958), (-0.7887, -0.527, -1.958), (-0.6707, -0.6707, -1.958), (-0.7887, 0.527, -1.958), (-0.8763, 0.363, -1.958), (-0.9303, 0.185, -1.958), (-0.9485, -6.287e-06, -1.958), (0.527, 0.7887, -1.958), (0.363, 0.8763, -1.958), (0.1851, 0.9303, -1.958), (6.328e-09, 0.9485, -1.958), (0.9303, 0.185, -1.958), (0.8763, 0.363, -1.958), (0.7887, 0.527, -1.958), (0.6707, 0.6707, -1.958), (-0.185, 0.9303, -1.958), (-0.363, 0.8763, -1.958), (-0.527, 0.7887, -1.958), (-0.6707, 0.6707, -1.958), (0.7887, -0.527, -1.958), (0.8763, -0.363, -1.958), (0.9303, -0.1851, -1.958), (0.9485, -7.131e-06, -1.958), (0.185, -0.9303, -1.958), (0.363, -0.8763, -1.958), (0.527, -0.7887, -1.958), (0.6707, -0.6707, -1.958), (-0.158, 0.7944, -1.933), (-0.31, 0.7483, -1.933), (-0.45, 0.6735, -1.933), (-0.5728, 0.5728, -1.933), (-0.6735, 0.45, -1.933), (-0.7483, 0.31, -1.933), (-0.7944, 0.158, -1.933), (-0.81, -6.341e-06, -1.933), (-0.7944, -0.158, -1.933), (-0.7483, -0.31, -1.933), (-0.6735, -0.45, -1.933), (-0.5728, -0.5728, -1.933), (-0.45, -0.6735, -1.933), (-0.31, -0.7483, -1.933), (-0.158, -0.7944, -1.933), (-2.51e-07, -0.81, -1.933), (0.158, -0.7944, -1.933), (0.31, -0.7483, -1.933), (0.45, -0.6735, -1.933), (0.5728, -0.5728, -1.933), (0.6735, -0.45, -1.933), (0.7483, -0.31, -1.933), (0.7944, -0.158, -1.933), (0.81, -7.062e-06, -1.933), (0.7944, 0.158, -1.933), (0.7483, 0.31, -1.933), (0.6735, 0.45, -1.933), (0.5728, 0.5727, -1.933), (0.45, 0.6735, -1.933), (0.31, 0.7483, -1.933), (0.158, 0.7944, -1.933), (1.289e-08, 0.81, -1.933), (-0.1951, 0.9808, -2.116), (-0.158, 0.7944, -1.933), (-0.3827, 0.9239, -2.116), (-0.31, 0.7483, -1.933), (-0.5556, 0.8315, -2.116), (-0.45, 0.6735, -1.933), (-0.7071, 0.7071, -2.116), (-0.5728, 0.5728, -1.933), (-0.8315, 0.5556, -2.116), (-0.6735, 0.45, -1.933), (-0.9239, 0.3827, -2.116), (-0.7483, 0.31, -1.933), (-0.9808, 0.1951, -2.116), (-0.7944, 0.158, -1.933), (-1.0, -7.088e-06, -2.116), (-0.81, -6.341e-06, -1.933), (-0.9808, -0.1951, -2.116), (-0.7944, -0.158, -1.933), (-0.9239, -0.3827, -2.116), (-0.7483, -0.31, -1.933), (-0.8315, -0.5556, -2.116), (-0.6735, -0.45, -1.933), (-0.7071, -0.7071, -2.116), (-0.5728, -0.5728, -1.933), (-0.5556, -0.8315, -2.116), (-0.45, -0.6735, -1.933), (-0.3827, -0.9239, -2.116), (-0.31, -0.7483, -1.933), (-0.1951, -0.9808, -2.116), (-0.158, -0.7944, -1.933), (-3.258e-07, -1.0, -2.116), (-2.51e-07, -0.81, -1.933), (0.1951, -0.9808, -2.116), (0.158, -0.7944, -1.933), (0.3827, -0.9239, -2.116), (0.31, -0.7483, -1.933), (0.5556, -0.8315, -2.116), (0.45, -0.6735, -1.933), (0.7071, -0.7071, -2.116), (0.5728, -0.5728, -1.933), (0.8315, -0.5556, -2.116), (0.6735, -0.45, -1.933), (0.9239, -0.3827, -2.116), (0.7483, -0.31, -1.933), (0.9808, -0.1951, -2.116), (0.7944, -0.158, -1.933), (1.0, -7.978e-06, -2.116), (0.81, -7.062e-06, -1.933), (0.9808, 0.1951, -2.116), (0.7944, 0.158, -1.933), (0.9239, 0.3827, -2.116), (0.7483, 0.31, -1.933), (0.8315, 0.5556, -2.116), (0.6735, 0.45, -1.933), (0.7071, 0.7071, -2.116), (0.5728, 0.5727, -1.933), (0.5556, 0.8315, -2.116), (0.45, 0.6735, -1.933), (0.3827, 0.9239, -2.116), (0.31, 0.7483, -1.933), (0.1951, 0.9808, -2.116), (0.158, 0.7944, -1.933), (1.289e-08, 0.81, -1.933), (0.0, 1.0, -2.116), (6.631e-09, 0.9441, -2.278), (0.1842, 0.9259, -2.278), (0.3613, 0.8722, -2.278), (0.5245, 0.785, -2.278), (0.6676, 0.6676, -2.278), (0.785, 0.5245, -2.278), (0.8722, 0.3613, -2.278), (0.9259, 0.1842, -2.278), (0.9441, -8.215e-06, -2.278), (0.9259, -0.1842, -2.278), (0.8722, -0.3613, -2.278), (0.785, -0.5245, -2.278), (0.6676, -0.6676, -2.278), (0.5245, -0.785, -2.278), (0.3613, -0.8722, -2.278), (0.1842, -0.9259, -2.278), (-3.01e-07, -0.9441, -2.278), (-0.1842, -0.9259, -2.278), (-0.3613, -0.8722, -2.278), (-0.5245, -0.785, -2.278), (-0.6676, -0.6676, -2.278), (-0.785, -0.5245, -2.278), (-0.8722, -0.3613, -2.278), (-0.9259, -0.1842, -2.278), (-0.9441, -7.374e-06, -2.278), (-0.9259, 0.1842, -2.278), (-0.8722, 0.3613, -2.278), (-0.785, 0.5245, -2.278), (-0.6676, 0.6676, -2.278), (-0.5245, 0.785, -2.278), (-0.3613, 0.8722, -2.278), (-0.1842, 0.9259, -2.278), (1.289e-08, 0.81, -2.3), (-0.158, 0.7944, -2.3), (-0.31, 0.7483, -2.3), (-0.45, 0.6735, -2.3), (-0.5728, 0.5727, -2.3), (-0.6735, 0.45, -2.3), (-0.7483, 0.31, -2.3), (-0.7944, 0.158, -2.3), (-0.81, -7.415e-06, -2.3), (-0.7944, -0.158, -2.3), (-0.7483, -0.31, -2.3), (-0.6735, -0.45, -2.3), (-0.5728, -0.5728, -2.3), (-0.45, -0.6735, -2.3), (-0.31, -0.7484, -2.3), (-0.158, -0.7944, -2.3), (-2.51e-07, -0.81, -2.3), (0.158, -0.7944, -2.3), (0.31, -0.7484, -2.3), (0.45, -0.6735, -2.3), (0.5728, -0.5728, -2.3), (0.6735, -0.45, -2.3), (0.7483, -0.31, -2.3), (0.7944, -0.158, -2.3), (0.81, -8.136e-06, -2.3), (0.7944, 0.158, -2.3), (0.7483, 0.31, -2.3), (0.6735, 0.45, -2.3), (0.5728, 0.5727, -2.3), (0.45, 0.6735, -2.3), (0.31, 0.7483, -2.3), (0.158, 0.7944, -2.3), (3.241e-08, 0.7271, 1.0), (0.1418, 0.7131, 1.0), (0.2782, 0.6717, 1.0), (0.4039, 0.6045, 1.0), (0.5141, 0.5141, 1.0), (0.6045, 0.4039, 1.0), (0.6717, 0.2782, 1.0), (0.7131, 0.1418, 1.0), (0.7271, 1.327e-07, 1.0), (0.7131, -0.1418, 1.0), (0.6717, -0.2782, 1.0), (0.6045, -0.4039, 1.0), (0.5141, -0.5141, 1.0), (0.4039, -0.6045, 1.0), (0.2782, -0.6717, 1.0), (0.1418, -0.7131, 1.0), (-2.045e-07, -0.7271, 1.0), (-0.1418, -0.7131, 1.0), (-0.2782, -0.6717, 1.0), (-0.4039, -0.6045, 1.0), (-0.5141, -0.5141, 1.0), (-0.6045, -0.4039, 1.0), (-0.6717, -0.2782, 1.0), (-0.7131, -0.1418, 1.0), (-0.7271, 7.798e-07, 1.0), (-0.7131, 0.1418, 1.0), (-0.6717, 0.2782, 1.0), (-0.6045, 0.4039, 1.0), (-0.5141, 0.5141, 1.0), (-0.4039, 0.6046, 1.0), (-0.2782, 0.6717, 1.0), (-0.1418, 0.7131, 1.0), (6.631e-09, 0.9441, -0.07469), (0.1842, 0.9259, -0.07469), (0.3613, 0.8722, -0.07469), (0.5245, 0.785, -0.07469), (0.6676, 0.6676, -0.07469), (0.785, 0.5245, -0.07469), (0.8722, 0.3613, -0.07469), (0.0, 1.0, 0.4522), (1.289e-08, 0.81, 0.6364), (0.0, 1.0, 0.8182), (0.1951, 0.9808, 0.8182), (0.158, 0.7944, 0.6364), (0.1951, 0.9808, 0.4522), (0.9259, 0.1842, -0.07469), (0.9441, -1.769e-06, -0.07469), (0.9259, -0.1842, -0.07469), (0.8722, -0.3613, -0.07469), (0.785, -0.5245, -0.07469), (0.6676, -0.6676, -0.07469), (0.5245, -0.785, -0.07469), (0.3827, 0.9239, 0.8182), (0.31, 0.7483, 0.6364), (0.3827, 0.9239, 0.4522), (0.3613, -0.8722, -0.07469), (0.1842, -0.9259, -0.07469), (-3.01e-07, -0.9441, -0.07469), (-0.1842, -0.9259, -0.07469), (-0.3613, -0.8722, -0.07469), (-0.5245, -0.785, -0.07469), (-0.6676, -0.6676, -0.07469), (0.5556, 0.8315, 0.8182), (0.45, 0.6735, 0.6364), (0.5556, 0.8315, 0.4522), (-0.785, -0.5245, -0.07469), (-0.8722, -0.3613, -0.07469), (-0.9259, -0.1842, -0.07469), (-0.9441, -9.288e-07, -0.07469), (-0.9259, 0.1842, -0.07469), (-0.8722, 0.3613, -0.07469), (-0.785, 0.5245, -0.07469), (0.7071, 0.7071, 0.8182), (0.5728, 0.5728, 0.6364), (0.7071, 0.7071, 0.4522), (-0.6676, 0.6676, -0.07469), (-0.5245, 0.785, -0.07469), (-0.3613, 0.8722, -0.07469), (-0.1842, 0.9259, -0.07469), (-0.527, -0.7887, -0.1225), (-0.363, -0.8763, -0.1225), (-0.1851, -0.9303, -0.1225), (0.8315, 0.5556, 0.8182), (0.6735, 0.45, 0.6364), (0.8315, 0.5556, 0.4522), (-3.027e-07, -0.9485, -0.1225), (-0.9303, -0.1851, -0.1225), (-0.8763, -0.363, -0.1225), (-0.7887, -0.527, -0.1225), (-0.6707, -0.6707, -0.1225), (-0.7887, 0.527, -0.1225), (-0.8763, 0.363, -0.1225), (0.9239, 0.3827, 0.8182), (0.7483, 0.31, 0.6364), (0.9239, 0.3827, 0.4522), (-0.9303, 0.185, -0.1225), (-0.9485, -9.151e-07, -0.1225), (0.527, 0.7887, -0.1225), (0.363, 0.8763, -0.1225), (0.1851, 0.9303, -0.1225), (6.328e-09, 0.9485, -0.1225), (0.9303, 0.185, -0.1225), (0.9808, 0.1951, 0.8182), (0.7944, 0.158, 0.6364), (0.9808, 0.1951, 0.4522), (0.8763, 0.363, -0.1225), (0.7887, 0.527, -0.1225), (0.6707, 0.6707, -0.1225), (-0.185, 0.9303, -0.1225), (-0.363, 0.8763, -0.1225), (-0.527, 0.7887, -0.1225), (-0.6707, 0.6707, -0.1225), (1.0, 7.55e-08, 0.8182), (0.81, 4.543e-07, 0.6364), (1.0, -4.634e-07, 0.4522), (0.7887, -0.527, -0.1225), (0.8763, -0.363, -0.1225), (0.9303, -0.1851, -0.1225), (0.9485, -1.759e-06, -0.1225), (0.185, -0.9303, -0.1225), (0.363, -0.8763, -0.1225), (0.527, -0.7887, -0.1225), (0.9808, -0.1951, 0.8182), (0.7944, -0.158, 0.6364), (0.9808, -0.1951, 0.452), (0.6707, -0.6707, -0.1225), (0.6707, -0.6707, 0.2422), (0.527, -0.7887, 0.2422), (0.363, -0.8763, 0.2422), (0.185, -0.9303, 0.2422), (0.9485, -6.922e-07, 0.2422), (0.9303, -0.1851, 0.2422), (0.9239, -0.3827, 0.8182), (0.7483, -0.31, 0.6364), (0.9239, -0.3827, 0.4522), (0.8763, -0.363, 0.2422), (0.7887, -0.527, 0.2422), (-0.6707, 0.6707, 0.2422), (-0.527, 0.7887, 0.2422), (-0.363, 0.8763, 0.2422), (-0.185, 0.9303, 0.2422), (0.6707, 0.6707, 0.2422), (0.8315, -0.5556, 0.8182), (0.6735, -0.45, 0.6364), (0.8315, -0.5556, 0.4522), (0.7887, 0.527, 0.2422), (0.8763, 0.363, 0.2422), (0.9303, 0.185, 0.2422), (6.328e-09, 0.9485, 0.2422), (0.1851, 0.9303, 0.2422), (0.363, 0.8763, 0.2422), (0.527, 0.7887, 0.2422), (0.7071, -0.7071, 0.8182), (0.5728, -0.5728, 0.6364), (0.7071, -0.7071, 0.4522), (-0.9485, 1.521e-07, 0.2422), (-0.9303, 0.1851, 0.2422), (-0.8763, 0.363, 0.2422), (-0.7887, 0.527, 0.2422), (-0.6707, -0.6707, 0.2422), (-0.7887, -0.527, 0.2422), (-0.8763, -0.363, 0.2422), (0.5556, -0.8315, 0.8182), (0.45, -0.6735, 0.6364), (0.5556, -0.8315, 0.4522), (-0.9303, -0.1851, 0.2422), (-3.027e-07, -0.9485, 0.2422), (-0.1851, -0.9303, 0.2422), (-0.363, -0.8763, 0.2422), (-0.527, -0.7887, 0.2422), (-0.1842, 0.9259, 0.2901), (-0.3613, 0.8722, 0.2901), (0.3827, -0.9239, 0.8182), (0.31, -0.7483, 0.6364), (0.3827, -0.9239, 0.4522), (-0.5245, 0.785, 0.2901), (-0.6676, 0.6676, 0.2901), (-0.785, 0.5245, 0.2901), (-0.8722, 0.3613, 0.2901), (-0.9259, 0.1842, 0.2901), (-0.9441, 1.384e-07, 0.2901), (-0.9259, -0.1842, 0.2901), (0.1951, -0.9808, 0.8182), (0.158, -0.7944, 0.6364), (0.1951, -0.9808, 0.4522), (-0.8722, -0.3613, 0.2901), (-0.785, -0.5245, 0.2901), (-0.6676, -0.6676, 0.2901), (-0.5245, -0.785, 0.2901), (-0.3613, -0.8722, 0.2901), (-0.1842, -0.9259, 0.2901), (-3.01e-07, -0.9441, 0.2901), (-3.258e-07, -1.0, 0.8182), (-2.51e-07, -0.81, 0.6364), (-3.258e-07, -1.0, 0.4522), (0.1842, -0.9259, 0.2901), (0.3613, -0.8722, 0.2901), (0.5245, -0.785, 0.2901), (0.6676, -0.6676, 0.2901), (0.785, -0.5245, 0.2901), (0.8722, -0.3613, 0.2901), (0.9259, -0.1842, 0.2901), (-0.1951, -0.9808, 0.8182), (-0.158, -0.7944, 0.6364), (-0.1951, -0.9808, 0.4522), (0.9441, -7.02e-07, 0.2901), (0.9259, 0.1842, 0.2901), (0.8722, 0.3613, 0.2901), (0.785, 0.5245, 0.2901), (0.6676, 0.6676, 0.2901), (0.5245, 0.785, 0.2901), (0.3613, 0.8722, 0.2901), (-0.3827, -0.9239, 0.8182), (-0.31, -0.7483, 0.6364), (-0.3827, -0.9239, 0.4522), (0.1842, 0.9259, 0.2901), (6.631e-09, 0.9441, 0.2901), (-0.158, 0.7944, 0.268), (-0.31, 0.7483, 0.268), (-0.45, 0.6735, 0.268), (-0.5728, 0.5728, 0.268), (-0.6735, 0.45, 0.268), (-0.5556, -0.8315, 0.8182), (-0.45, -0.6735, 0.6364), (-0.5556, -0.8315, 0.4522), (-0.7483, 0.31, 0.268), (-0.7944, 0.158, 0.268), (-0.81, 9.754e-08, 0.268), (-0.7944, -0.158, 0.268), (-0.7483, -0.31, 0.268), (-0.6735, -0.45, 0.268), (-0.5728, -0.5728, 0.268), (-0.7071, -0.7071, 0.8182), (-0.5728, -0.5728, 0.6364), (-0.7071, -0.7071, 0.4522), (-0.45, -0.6735, 0.268), (-0.31, -0.7483, 0.268), (-0.158, -0.7944, 0.268), (-2.51e-07, -0.81, 0.268), (0.158, -0.7944, 0.268), (0.31, -0.7483, 0.268), (0.45, -0.6735, 0.268), (-0.8315, -0.5556, 0.8182), (-0.6735, -0.45, 0.6364), (-0.8315, -0.5556, 0.4522), (0.5728, -0.5728, 0.268), (0.6735, -0.45, 0.268), (0.7483, -0.31, 0.268), (0.7944, -0.158, 0.268), (0.81, -6.234e-07, 0.268), (0.7944, 0.158, 0.268), (0.7483, 0.31, 0.268), (-0.9239, -0.3827, 0.8182), (-0.7483, -0.31, 0.6364), (-0.9239, -0.3827, 0.4522), (0.6735, 0.45, 0.268), (0.5728, 0.5728, 0.268), (0.45, 0.6735, 0.268), (0.31, 0.7483, 0.268), (0.158, 0.7944, 0.268), (1.289e-08, 0.81, 0.268), (-0.1951, 0.9808, 0.08564), (-0.9808, -0.1951, 0.8182), (-0.7944, -0.158, 0.6364), (-0.9808, -0.1951, 0.4522), (-0.158, 0.7944, 0.268), (-0.1951, 0.9808, 0.4522), (-0.3827, 0.9239, 0.08564), (-0.31, 0.7483, 0.268), (-0.3827, 0.9239, 0.4522), (-0.5556, 0.8315, 0.08564), (-0.45, 0.6735, 0.268), (-1.0, 9.656e-07, 0.8182), (-0.81, 1.175e-06, 0.6364), (-1.0, 4.267e-07, 0.4522), (-0.5556, 0.8315, 0.4522), (-0.7071, 0.7071, 0.08564), (-0.5728, 0.5728, 0.268), (-0.7071, 0.7071, 0.4522), (-0.8315, 0.5556, 0.08564), (-0.6735, 0.45, 0.268), (-0.8315, 0.5556, 0.4522), (-0.9808, 0.1951, 0.8182), (-0.7944, 0.158, 0.6364), (-0.9808, 0.1951, 0.4522), (-0.9239, 0.3827, 0.08564), (-0.7483, 0.31, 0.268), (-0.9239, 0.3827, 0.4522), (-0.9808, 0.1951, 0.08564), (-0.7944, 0.158, 0.268), (-1.0, -6.457e-07, 0.08564), (-0.9239, 0.3827, 0.8182), (-0.7483, 0.31, 0.6364), (-0.81, 9.754e-08, 0.268), (-0.9808, -0.1951, 0.08564), (-0.7944, -0.158, 0.268), (-0.9239, -0.3827, 0.08564), (-0.7483, -0.31, 0.268), (-0.8315, 0.5556, 0.8182), (-0.6735, 0.45, 0.6364), (-0.8315, -0.5556, 0.08564), (-0.6735, -0.45, 0.268), (-0.7071, -0.7071, 0.08564), (-0.5728, -0.5728, 0.268), (-0.7071, 0.7071, 0.8182), (-0.5728, 0.5728, 0.6364), (-0.5556, -0.8315, 0.08564), (-0.45, -0.6735, 0.268), (-0.3827, -0.9239, 0.08564), (-0.31, -0.7483, 0.268), (-0.1951, -0.9808, 0.08564), (-0.5556, 0.8315, 0.8182), (-0.45, 0.6735, 0.6364), (-0.158, -0.7944, 0.268), (-3.258e-07, -1.0, 0.08564), (-2.51e-07, -0.81, 0.268), (0.1951, -0.9808, 0.08564), (0.158, -0.7944, 0.268), (-0.3827, 0.9239, 0.8182), (-0.31, 0.7483, 0.6364), (0.3827, -0.9239, 0.08564), (0.31, -0.7483, 0.268), (0.5556, -0.8315, 0.08564), (0.45, -0.6735, 0.268), (-0.1951, 0.9808, 0.8182), (-0.158, 0.7944, 0.6364), (0.7071, -0.7071, 0.08564), (0.5728, -0.5728, 0.268), (0.8315, -0.5556, 0.08564), (0.6735, -0.45, 0.268), (0.9239, -0.3827, 0.08564), (1.289e-08, 0.81, 0.6364), (0.158, 0.7944, 0.6364), (0.31, 0.7483, 0.6364), (0.45, 0.6735, 0.6364), (0.5728, 0.5728, 0.6364), (0.6735, 0.45, 0.6364), (0.7483, 0.31, 0.6364), (0.7944, 0.158, 0.6364), (0.81, 4.543e-07, 0.6364), (0.7944, -0.158, 0.6364), (0.7483, -0.31, 0.6364), (0.6735, -0.45, 0.6364), (0.5728, -0.5728, 0.6364), (0.45, -0.6735, 0.6364), (0.31, -0.7483, 0.6364), (0.158, -0.7944, 0.6364), (-2.51e-07, -0.81, 0.6364), (-0.158, -0.7944, 0.6364), (-0.31, -0.7483, 0.6364), (-0.45, -0.6735, 0.6364), (-0.5728, -0.5728, 0.6364), (-0.6735, -0.45, 0.6364), (-0.7483, -0.31, 0.6364), (-0.7944, -0.158, 0.6364), (-0.81, 1.175e-06, 0.6364), (-0.7944, 0.158, 0.6364), (-0.7483, 0.31, 0.6364), (-0.6735, 0.45, 0.6364), (-0.5728, 0.5728, 0.6364), (-0.45, 0.6735, 0.6364), (-0.31, 0.7483, 0.6364), (-0.158, 0.7944, 0.6364), (0.7483, -0.31, 0.268), (0.9808, -0.1951, 0.08564), (0.7944, -0.158, 0.268), (1.0, -1.536e-06, 0.08564), (0.81, -6.234e-07, 0.268), (0.9808, 0.1951, 0.08564), (0.7944, 0.158, 0.268), (0.9239, 0.3827, 0.08564), (0.7483, 0.31, 0.268), (0.8315, 0.5556, 0.08564), (0.6735, 0.45, 0.268), (0.7071, 0.7071, 0.08564), (0.5728, 0.5728, 0.268), (0.5556, 0.8315, 0.08564), (0.45, 0.6735, 0.268), (0.3827, 0.9239, 0.08564), (0.31, 0.7483, 0.268), (0.1951, 0.9808, 0.08564), (0.158, 0.7944, 0.268), (1.289e-08, 0.81, 0.268), (0.0, 1.0, 0.08564), (6.631e-09, 0.9441, 0.6584), (0.1842, 0.9259, 0.6584), (0.3613, 0.8722, 0.6584), (0.5245, 0.785, 0.6584), (0.6676, 0.6676, 0.6584), (0.785, 0.5245, 0.6584), (0.8722, 0.3613, 0.6584), (0.9259, 0.1842, 0.6584), (0.9441, 3.758e-07, 0.6584), (0.9259, -0.1842, 0.6584), (0.8722, -0.3613, 0.6584), (0.785, -0.5245, 0.6584), (0.6676, -0.6676, 0.6584), (0.5245, -0.785, 0.6584), (0.3613, -0.8722, 0.6584), (0.1842, -0.9259, 0.6584), (-3.01e-07, -0.9441, 0.6584), (-0.1842, -0.9259, 0.6584), (-0.3613, -0.8722, 0.6584), (-0.5245, -0.785, 0.6584), (-0.6676, -0.6676, 0.6584), (-0.785, -0.5245, 0.6584), (-0.8722, -0.3613, 0.6584), (-0.9259, -0.1842, 0.6584), (-0.9441, 1.216e-06, 0.6584), (-0.9259, 0.1842, 0.6584), (-0.8722, 0.3613, 0.6584), (-0.785, 0.5245, 0.6584), (-0.6676, 0.6676, 0.6584), (-0.5245, 0.785, 0.6584), (-0.3613, 0.8722, 0.6584), (-0.1842, 0.9259, 0.6584), (-0.527, -0.7887, 0.6106), (-0.363, -0.8763, 0.6106), (-0.1851, -0.9303, 0.6106), (-3.027e-07, -0.9485, 0.6106), (-0.9303, -0.185, 0.6106), (-0.8763, -0.363, 0.6106), (-0.7887, -0.527, 0.6106), (-0.6707, -0.6707, 0.6106), (-0.7887, 0.527, 0.6106), (-0.8763, 0.363, 0.6106), (-0.9303, 0.1851, 0.6106), (-0.9485, 1.23e-06, 0.6106), (0.527, 0.7887, 0.6106), (0.363, 0.8763, 0.6106), (0.1851, 0.9303, 0.6106), (6.328e-09, 0.9485, 0.6106), (0.9303, 0.1851, 0.6106), (0.8763, 0.363, 0.6106), (0.7887, 0.527, 0.6106), (0.6707, 0.6707, 0.6106), (-0.185, 0.9303, 0.6106), (-0.363, 0.8763, 0.6106), (-0.527, 0.7887, 0.6106), (-0.6707, 0.6707, 0.6106), (0.7887, -0.527, 0.6106), (0.8763, -0.363, 0.6106), (0.9303, -0.185, 0.6106), (0.9485, 3.855e-07, 0.6106), (0.185, -0.9303, 0.6106), (0.363, -0.8763, 0.6106), (0.527, -0.7887, 0.6106), (0.6707, -0.6707, 0.6106), (-0.158, 0.7944, -0.09673), (-0.31, 0.7483, -0.09673), (-0.45, 0.6735, -0.09673), (-0.5728, 0.5728, -0.09673), (-0.6735, 0.45, -0.09673), (-0.7483, 0.31, -0.09673), (-0.7944, 0.158, -0.09673), (-0.81, -9.696e-07, -0.09673), (-0.7944, -0.158, -0.09673), (-0.7483, -0.31, -0.09673), (-0.6735, -0.45, -0.09673), (-0.5728, -0.5728, -0.09673), (-0.45, -0.6735, -0.09673), (-0.31, -0.7483, -0.09673), (-0.158, -0.7944, -0.09673), (-2.51e-07, -0.81, -0.09673), (0.158, -0.7944, -0.09673), (0.31, -0.7483, -0.09673), (0.45, -0.6735, -0.09673), (0.5728, -0.5728, -0.09673), (0.6735, -0.45, -0.09673), (0.7483, -0.31, -0.09673), (0.7944, -0.158, -0.09673), (0.81, -1.691e-06, -0.09673), (0.7944, 0.158, -0.09673), (0.7483, 0.31, -0.09673), (0.6735, 0.45, -0.09673), (0.5728, 0.5728, -0.09673), (0.45, 0.6735, -0.09673), (0.31, 0.7483, -0.09673), (0.158, 0.7944, -0.09673), (1.289e-08, 0.81, -0.09673), (-0.1951, 0.9808, -0.2802), (-0.158, 0.7944, -0.09673), (-0.3827, 0.9239, -0.2802), (-0.31, 0.7483, -0.09673), (-0.5556, 0.8315, -0.2802), (-0.45, 0.6735, -0.09673), (-0.7071, 0.7071, -0.2802), (-0.5728, 0.5728, -0.09673), (-0.8315, 0.5556, -0.2802), (-0.6735, 0.45, -0.09673), (-0.9239, 0.3827, -0.2802), (-0.7483, 0.31, -0.09673), (-0.9808, 0.1951, -0.2802), (-0.7944, 0.158, -0.09673), (-1.0, -1.716e-06, -0.2802), (-0.81, -9.696e-07, -0.09673), (-0.9808, -0.1951, -0.2802), (-0.7944, -0.158, -0.09673), (-0.9239, -0.3827, -0.2802), (-0.7483, -0.31, -0.09673), (-0.8315, -0.5556, -0.2802), (-0.6735, -0.45, -0.09673), (-0.7071, -0.7071, -0.2802), (-0.5728, -0.5728, -0.09673), (-0.5556, -0.8315, -0.2802), (-0.45, -0.6735, -0.09673), (-0.3827, -0.9239, -0.2802), (-0.31, -0.7483, -0.09673), (-0.1951, -0.9808, -0.2802), (-0.158, -0.7944, -0.09673), (-3.258e-07, -1.0, -0.2802), (-2.51e-07, -0.81, -0.09673), (0.1951, -0.9808, -0.2802), (0.158, -0.7944, -0.09673), (0.3827, -0.9239, -0.2802), (0.31, -0.7483, -0.09673), (0.5556, -0.8315, -0.2802), (0.45, -0.6735, -0.09673), (0.7071, -0.7071, -0.2802), (0.5728, -0.5728, -0.09673), (0.8315, -0.5556, -0.2802), (0.6735, -0.45, -0.09673), (0.9239, -0.3827, -0.2802), (0.7483, -0.31, -0.09673), (0.9808, -0.1951, -0.2802), (0.7944, -0.158, -0.09673), (1.0, -2.606e-06, -0.2802), (0.81, -1.691e-06, -0.09673), (0.9808, 0.1951, -0.2802), (0.7944, 0.158, -0.09673), (0.9239, 0.3827, -0.2802), (0.7483, 0.31, -0.09673), (0.8315, 0.5556, -0.2802), (0.6735, 0.45, -0.09673), (0.7071, 0.7071, -0.2802), (0.5728, 0.5728, -0.09673), (0.5556, 0.8315, -0.2802), (0.45, 0.6735, -0.09673), (0.3827, 0.9239, -0.2802), (0.31, 0.7483, -0.09673), (0.1951, 0.9808, -0.2802), (0.158, 0.7944, -0.09673), (1.289e-08, 0.81, -0.09673), (0.0, 1.0, -0.2802), (6.631e-09, 0.9441, -0.4417), (0.1842, 0.9259, -0.4417), (0.3613, 0.8722, -0.4417), (0.5245, 0.785, -0.4417), (0.6676, 0.6676, -0.4417), (0.785, 0.5245, -0.4417), (0.8722, 0.3613, -0.4417), (0.9259, 0.1842, -0.4417), (0.9441, -2.843e-06, -0.4417), (0.9259, -0.1842, -0.4417), (0.8722, -0.3613, -0.4417), (0.785, -0.5245, -0.4417), (0.6676, -0.6676, -0.4417), (0.5245, -0.785, -0.4417), (0.3613, -0.8722, -0.4417), (0.1842, -0.9259, -0.4417), (-3.01e-07, -0.9441, -0.4417), (-0.1842, -0.9259, -0.4417), (-0.3613, -0.8722, -0.4417), (-0.5245, -0.785, -0.4417), (-0.6676, -0.6676, -0.4417), (-0.785, -0.5245, -0.4417), (-0.8722, -0.3613, -0.4417), (-0.9259, -0.1842, -0.4417), (-0.9441, -2.003e-06, -0.4417), (-0.9259, 0.1842, -0.4417), (-0.8722, 0.3613, -0.4417), (-0.785, 0.5245, -0.4417), (-0.6676, 0.6676, -0.4417), (-0.5245, 0.785, -0.4417), (-0.3613, 0.8722, -0.4417), (-0.1842, 0.9259, -0.4417), (-0.527, -0.7887, -0.4896), (-0.363, -0.8763, -0.4896), (-0.1851, -0.9303, -0.4896), (-3.027e-07, -0.9485, -0.4896), (-0.9303, -0.1851, -0.4896), (-0.8763, -0.363, -0.4896), (-0.7887, -0.527, -0.4896), (-0.6707, -0.6707, -0.4896), (-0.7887, 0.527, -0.4896), (-0.8763, 0.363, -0.4896), (-0.9303, 0.185, -0.4896), (-0.9485, -1.989e-06, -0.4896), (0.527, 0.7887, -0.4896), (0.363, 0.8763, -0.4896), (0.1851, 0.9303, -0.4896), (6.328e-09, 0.9485, -0.4896), (0.9303, 0.185, -0.4896), (0.8763, 0.363, -0.4896), (0.7887, 0.527, -0.4896), (0.6707, 0.6707, -0.4896), (-0.185, 0.9303, -0.4896), (-0.363, 0.8763, -0.4896), (-0.527, 0.7887, -0.4896), (-0.6707, 0.6707, -0.4896), (0.7887, -0.527, -0.4896), (0.8763, -0.363, -0.4896), (0.9303, -0.1851, -0.4896), (0.9485, -2.833e-06, -0.4896), (0.185, -0.9303, -0.4896), (0.363, -0.8763, -0.4896), (0.527, -0.7887, -0.4896), (0.6707, -0.6707, -0.4896), (-0.158, 0.7944, -0.4638), (-0.31, 0.7483, -0.4638), (-0.45, 0.6735, -0.4638), (-0.5728, 0.5728, -0.4638), (-0.6735, 0.45, -0.4638), (-0.7483, 0.31, -0.4638), (-0.7944, 0.158, -0.4638), (-0.81, -2.043e-06, -0.4638), (-0.7944, -0.158, -0.4638), (-0.7483, -0.31, -0.4638), (-0.6735, -0.45, -0.4638), (-0.5728, -0.5728, -0.4638), (-0.45, -0.6735, -0.4638), (-0.31, -0.7483, -0.4638), (-0.158, -0.7944, -0.4638), (-2.51e-07, -0.81, -0.4638), (0.158, -0.7944, -0.4638), (0.31, -0.7483, -0.4638), (0.45, -0.6735, -0.4638), (0.5728, -0.5728, -0.4638), (0.6735, -0.45, -0.4638), (0.7483, -0.31, -0.4638), (0.7944, -0.158, -0.4638), (0.81, -2.764e-06, -0.4638), (0.7944, 0.158, -0.4638), (0.7483, 0.31, -0.4638), (0.6735, 0.45, -0.4638), (0.5728, 0.5728, -0.4638), (0.45, 0.6735, -0.4638), (0.31, 0.7483, -0.4638), (0.158, 0.7944, -0.4638), (1.289e-08, 0.81, -0.4638), (-0.1951, 0.9808, -0.6473), (-0.158, 0.7944, -0.4638), (-0.3827, 0.9239, -0.6473), (-0.31, 0.7483, -0.4638), (-0.5556, 0.8315, -0.6473), (-0.45, 0.6735, -0.4638), (-0.7071, 0.7071, -0.6473), (-0.5728, 0.5728, -0.4638), (-0.8315, 0.5556, -0.6473), (-0.6735, 0.45, -0.4638), (-0.9239, 0.3827, -0.6473), (-0.7483, 0.31, -0.4638), (-0.9808, 0.1951, -0.6473), (-0.7944, 0.158, -0.4638), (-1.0, -2.79e-06, -0.6473), (-0.81, -2.043e-06, -0.4638), (-0.9808, -0.1951, -0.6473), (-0.7944, -0.158, -0.4638), (-0.9239, -0.3827, -0.6473), (-0.7483, -0.31, -0.4638), (-0.8315, -0.5556, -0.6473), (-0.6735, -0.45, -0.4638), (-0.7071, -0.7071, -0.6473), (-0.5728, -0.5728, -0.4638), (-0.5556, -0.8315, -0.6473), (-0.45, -0.6735, -0.4638), (-0.3827, -0.9239, -0.6473), (-0.31, -0.7483, -0.4638), (-0.1951, -0.9808, -0.6473), (-0.158, -0.7944, -0.4638), (-3.258e-07, -1.0, -0.6473), (-2.51e-07, -0.81, -0.4638), (0.1951, -0.9808, -0.6473), (0.158, -0.7944, -0.4638), (0.3827, -0.9239, -0.6473), (0.31, -0.7483, -0.4638), (0.5556, -0.8315, -0.6473), (0.45, -0.6735, -0.4638), (0.7071, -0.7071, -0.6473), (0.5728, -0.5728, -0.4638), (0.8315, -0.5556, -0.6473), (0.6735, -0.45, -0.4638), (0.9239, -0.3827, -0.6473), (0.7483, -0.31, -0.4638), (0.9808, -0.1951, -0.6473), (0.7944, -0.158, -0.4638), (1.0, -3.68e-06, -0.6473), (0.81, -2.764e-06, -0.4638), (0.9808, 0.1951, -0.6473), (0.7944, 0.158, -0.4638), (0.9239, 0.3827, -0.6473), (0.7483, 0.31, -0.4638), (0.8315, 0.5556, -0.6473), (0.6735, 0.45, -0.4638), (0.7071, 0.7071, -0.6473), (0.5728, 0.5728, -0.4638), (0.5556, 0.8315, -0.6473), (0.45, 0.6735, -0.4638), (0.3827, 0.9239, -0.6473), (0.31, 0.7483, -0.4638), (0.1951, 0.9808, -0.6473), (0.158, 0.7944, -0.4638), (1.289e-08, 0.81, -0.4638), (0.0, 1.0, -0.6473), (6.631e-09, 0.9441, -0.8087), (0.1842, 0.9259, -0.8087), (0.3613, 0.8722, -0.8087), (0.5245, 0.785, -0.8087), (0.6676, 0.6676, -0.8087), (0.785, 0.5245, -0.8087), (0.8722, 0.3613, -0.8087), (0.9259, 0.1842, -0.8087), (0.9441, -3.917e-06, -0.8087), (0.9259, -0.1842, -0.8087), (0.8722, -0.3613, -0.8087), (0.785, -0.5245, -0.8087), (0.6676, -0.6676, -0.8087), (0.5245, -0.785, -0.8087), (0.3613, -0.8722, -0.8087), (0.1842, -0.9259, -0.8087), (-3.01e-07, -0.9441, -0.8087), (-0.1842, -0.9259, -0.8087), (-0.3613, -0.8722, -0.8087), (-0.5245, -0.785, -0.8087), (-0.6676, -0.6676, -0.8087), (-0.785, -0.5245, -0.8087), (-0.8722, -0.3613, -0.8087), (-0.9259, -0.1842, -0.8087), (-0.9441, -3.077e-06, -0.8087), (-0.9259, 0.1842, -0.8087), (-0.8722, 0.3613, -0.8087), (-0.785, 0.5245, -0.8087), (-0.6676, 0.6676, -0.8087), (-0.5245, 0.785, -0.8087), (-0.3613, 0.8722, -0.8087), (-0.1842, 0.9259, -0.8087)], [], [(476, 496, 495, 451), (430, 386, 384, 431), (477, 497, 496, 476), (478, 498, 497, 477), (428, 390, 388, 429), (479, 499, 498, 478), (303, 8, 236, 302), (427, 392, 390, 428), (472, 500, 499, 479), (426, 394, 392, 427), (473, 501, 500, 472), (425, 396, 394, 426), (474, 502, 501, 473), (424, 398, 396, 425), (475, 503, 502, 474), (302, 236, 237, 301), (464, 504, 503, 475), (422, 402, 400, 423), (465, 505, 504, 464), (421, 404, 402, 422), (466, 506, 505, 465), (420, 406, 404, 421), (467, 507, 506, 466), (301, 237, 238, 300), (419, 408, 406, 420), (460, 508, 507, 467), (418, 410, 408, 419), (461, 509, 508, 460), (431, 384, 382, 432), (462, 510, 509, 461), (416, 415, 412, 417), (463, 574, 510, 462), (300, 238, 239, 307), (55, 414, 350, 54), (54, 350, 349, 53), (1, 284, 282, 2), (53, 349, 348, 52), (2, 282, 280, 3), (52, 348, 347, 60), (3, 280, 278, 4), (307, 239, 240, 306), (60, 347, 346, 59), (4, 278, 276, 5), (59, 346, 345, 58), (11, 270, 268, 12), (58, 345, 344, 56), (6, 274, 272, 10), (56, 344, 343, 69), (10, 272, 270, 11), (306, 240, 241, 305), (69, 343, 342, 68), (5, 276, 274, 6), (68, 342, 341, 67), (67, 341, 340, 66), (13, 235, 233, 14), (66, 340, 339, 74), (14, 233, 231, 15), (305, 241, 242, 304), (74, 339, 338, 72), (15, 231, 229, 16), (72, 338, 337, 71), (16, 229, 227, 18), (71, 337, 336, 70), (18, 227, 225, 19), (70, 336, 335, 42), (19, 225, 223, 20), (304, 242, 243, 315), (42, 335, 334, 40), (20, 223, 221, 21), (40, 334, 333, 39), (21, 221, 219, 22), (39, 333, 332, 38), (22, 219, 217, 23), (38, 332, 331, 46), (23, 217, 215, 24), (315, 243, 244, 314), (46, 331, 330, 45), (24, 215, 213, 26), (45, 330, 329, 44), (26, 213, 211, 27), (44, 329, 328, 43), (27, 211, 209, 28), (43, 328, 327, 51), (28, 209, 207, 29), (314, 244, 245, 313), (51, 327, 326, 50), (29, 207, 205, 30), (50, 326, 325, 48), (30, 205, 202, 31), (48, 325, 324, 47), (31, 202, 198, 32), (47, 324, 323, 64), (32, 198, 195, 34), (313, 245, 246, 312), (64, 323, 322, 63), (34, 195, 191, 35), (63, 322, 321, 62), (35, 191, 188, 36), (61, 320, 414, 55), (37, 184, 287, 0), (62, 321, 320, 61), (36, 188, 184, 37), (312, 246, 247, 319), (351, 0, 1, 413), (413, 1, 2, 411), (411, 2, 3, 409), (409, 3, 4, 407), (407, 4, 5, 405), (405, 5, 6, 403), (403, 6, 10, 401), (401, 10, 11, 399), (319, 247, 248, 318), (399, 11, 12, 397), (397, 12, 13, 395), (395, 13, 14, 393), (393, 14, 15, 391), (391, 15, 16, 389), (389, 16, 18, 387), (387, 18, 19, 385), (385, 19, 20, 383), (318, 248, 249, 317), (383, 20, 21, 381), (381, 21, 22, 379), (379, 22, 23, 377), (377, 23, 24, 375), (375, 24, 26, 373), (373, 26, 27, 371), (371, 27, 28, 369), (369, 28, 29, 367), (317, 249, 250, 316), (367, 29, 30, 365), (365, 30, 31, 363), (363, 31, 32, 361), (361, 32, 34, 359), (359, 34, 35, 357), (357, 35, 36, 355), (353, 37, 0, 351), (355, 36, 37, 353), (316, 250, 251, 291), (394, 67, 66, 392), (376, 38, 46, 374), (406, 60, 59, 404), (358, 64, 63, 356), (360, 47, 64, 358), (382, 42, 40, 380), (388, 72, 71, 386), (404, 59, 58, 402), (291, 251, 252, 290), (372, 45, 44, 370), (366, 51, 50, 364), (402, 58, 56, 400), (390, 74, 72, 388), (415, 55, 54, 412), (356, 63, 62, 354), (384, 70, 42, 382), (352, 61, 55, 415), (290, 252, 253, 289), (412, 54, 53, 410), (374, 46, 45, 372), (400, 56, 69, 398), (368, 43, 51, 366), (398, 69, 68, 396), (362, 48, 47, 360), (386, 71, 70, 384), (354, 62, 61, 352), (289, 253, 254, 288), (410, 53, 52, 408), (380, 40, 39, 378), (408, 52, 60, 406), (370, 44, 43, 368), (364, 50, 48, 362), (396, 68, 67, 394), (392, 66, 74, 390), (378, 39, 38, 376), (288, 254, 255, 295), (219, 109, 110, 217), (233, 83, 75, 231), (268, 80, 82, 235), (205, 99, 100, 202), (211, 104, 106, 209), (280, 96, 88, 278), (221, 108, 109, 219), (282, 95, 96, 280), (295, 255, 256, 294), (188, 86, 87, 184), (227, 77, 78, 225), (202, 100, 101, 198), (270, 79, 80, 268), (209, 106, 98, 207), (272, 92, 79, 270), (215, 102, 103, 213), (284, 94, 95, 282), (294, 256, 257, 293), (184, 87, 93, 287), (225, 78, 107, 223), (191, 85, 86, 188), (287, 93, 94, 284), (231, 75, 76, 229), (274, 91, 92, 272), (207, 98, 99, 205), (213, 103, 104, 211), (293, 257, 258, 292), (276, 90, 91, 274), (229, 76, 77, 227), (223, 107, 108, 221), (198, 101, 84, 195), (195, 84, 85, 191), (278, 88, 90, 276), (217, 110, 102, 215), (235, 82, 83, 233), (292, 258, 259, 299), (189, 112, 111, 186), (186, 111, 147, 183), (192, 114, 112, 189), (196, 115, 114, 192), (199, 116, 115, 196), (203, 117, 116, 199), (206, 118, 117, 203), (208, 119, 118, 206), (299, 259, 260, 298), (210, 120, 119, 208), (212, 122, 120, 210), (214, 123, 122, 212), (216, 124, 123, 214), (218, 125, 124, 216), (220, 126, 125, 218), (222, 127, 126, 220), (224, 128, 127, 222), (298, 260, 261, 297), (226, 130, 128, 224), (228, 131, 130, 226), (230, 132, 131, 228), (232, 133, 132, 230), (234, 134, 133, 232), (267, 135, 134, 234), (269, 136, 135, 267), (271, 138, 136, 269), (297, 261, 262, 296), (273, 139, 138, 271), (275, 140, 139, 273), (277, 141, 140, 275), (279, 142, 141, 277), (281, 143, 142, 279), (283, 144, 143, 281), (285, 146, 144, 283), (183, 147, 146, 285), (296, 262, 263, 311), (112, 190, 187, 111), (86, 149, 148, 87), (194, 310, 309, 190), (87, 148, 286, 93), (114, 194, 190, 112), (85, 150, 149, 86), (115, 197, 194, 114), (84, 151, 150, 85), (311, 263, 264, 310), (116, 200, 197, 115), (101, 152, 151, 84), (117, 204, 200, 116), (100, 154, 152, 101), (119, 193, 201, 118), (99, 155, 154, 100), (130, 121, 129, 128), (98, 156, 155, 99), (310, 264, 265, 309), (106, 157, 156, 98), (122, 177, 185, 120), (104, 158, 157, 106), (123, 169, 177, 122), (103, 159, 158, 104), (124, 161, 169, 123), (102, 160, 159, 103), (308, 266, 8, 303), (125, 153, 161, 124), (110, 162, 160, 102), (126, 145, 153, 125), (109, 163, 162, 110), (108, 164, 163, 109), (128, 129, 137, 127), (107, 165, 164, 108), (309, 265, 266, 308), (127, 137, 145, 126), (78, 166, 165, 107), (77, 167, 166, 78), (132, 105, 113, 131), (76, 168, 167, 77), (133, 97, 105, 132), (75, 170, 168, 76), (134, 89, 97, 133), (83, 171, 170, 75), (135, 81, 89, 134), (82, 172, 171, 83), (138, 65, 73, 136), (80, 173, 172, 82), (79, 174, 173, 80), (141, 41, 49, 140), (92, 175, 174, 79), (91, 176, 175, 92), (90, 178, 176, 91), (147, 7, 9, 146), (88, 179, 178, 90), (143, 25, 33, 142), (96, 180, 179, 88), (144, 17, 25, 143), (95, 181, 180, 96), (94, 182, 181, 95), (111, 187, 7, 147), (93, 286, 182, 94), (81, 313, 312, 89), (153, 288, 295, 161), (33, 307, 306, 41), (197, 311, 310, 194), (120, 185, 193, 119), (129, 291, 290, 137), (105, 318, 317, 113), (41, 306, 305, 49), (169, 294, 293, 177), (193, 299, 298, 201), (49, 305, 304, 57), (97, 319, 318, 105), (7, 303, 302, 9), (200, 296, 311, 197), (121, 316, 291, 129), (201, 298, 297, 204), (9, 302, 301, 17), (161, 295, 294, 169), (57, 304, 315, 65), (185, 292, 299, 193), (65, 315, 314, 73), (204, 297, 296, 200), (113, 317, 316, 121), (190, 309, 308, 187), (17, 301, 300, 25), (137, 290, 289, 145), (25, 300, 307, 33), (177, 293, 292, 185), (118, 201, 204, 117), (73, 314, 313, 81), (89, 312, 319, 97), (145, 289, 288, 153), (451, 495, 494, 450), (432, 382, 380, 433), (450, 494, 493, 449), (433, 380, 378, 434), (449, 493, 492, 448), (434, 378, 376, 435), (448, 492, 491, 455), (435, 376, 374, 436), (455, 491, 490, 454), (436, 374, 372, 437), (454, 490, 489, 453), (437, 372, 370, 438), (453, 489, 488, 452), (438, 370, 368, 439), (452, 488, 487, 459), (439, 368, 366, 440), (459, 487, 486, 458), (440, 366, 364, 441), (458, 486, 485, 457), (457, 485, 484, 456), (442, 362, 360, 443), (456, 484, 483, 471), (443, 360, 358, 444), (471, 483, 482, 470), (444, 358, 356, 445), (470, 482, 481, 469), (445, 356, 354, 446), (468, 480, 574, 463), (447, 352, 415, 416), (469, 481, 480, 468), (446, 354, 352, 447), (511, 416, 417, 573), (573, 417, 418, 571), (571, 418, 419, 569), (569, 419, 420, 567), (567, 420, 421, 565), (565, 421, 422, 563), (563, 422, 423, 561), (561, 423, 424, 559), (559, 424, 425, 557), (557, 425, 426, 555), (555, 426, 427, 553), (553, 427, 428, 551), (551, 428, 429, 549), (549, 429, 430, 547), (547, 430, 431, 545), (545, 431, 432, 543), (543, 432, 433, 541), (541, 433, 434, 539), (539, 434, 435, 537), (537, 435, 436, 535), (535, 436, 437, 533), (533, 437, 438, 531), (531, 438, 439, 529), (529, 439, 440, 527), (527, 440, 441, 525), (525, 441, 442, 523), (523, 442, 443, 521), (521, 443, 444, 519), (519, 444, 445, 517), (517, 445, 446, 515), (513, 447, 416, 511), (515, 446, 447, 513), (554, 473, 472, 552), (536, 448, 455, 534), (566, 467, 466, 564), (518, 471, 470, 516), (520, 456, 471, 518), (542, 451, 450, 540), (548, 478, 477, 546), (564, 466, 465, 562), (532, 454, 453, 530), (526, 459, 458, 524), (562, 465, 464, 560), (550, 479, 478, 548), (575, 463, 462, 572), (516, 470, 469, 514), (544, 476, 451, 542), (512, 468, 463, 575), (572, 462, 461, 570), (534, 455, 454, 532), (560, 464, 475, 558), (528, 452, 459, 526), (558, 475, 474, 556), (522, 457, 456, 520), (546, 477, 476, 544), (514, 469, 468, 512), (570, 461, 460, 568), (540, 450, 449, 538), (568, 460, 467, 566), (530, 453, 452, 528), (524, 458, 457, 522), (556, 474, 473, 554), (552, 472, 479, 550), (538, 449, 448, 536), (591, 544, 542, 592), (589, 548, 546, 590), (588, 550, 548, 589), (587, 552, 550, 588), (586, 554, 552, 587), (585, 556, 554, 586), (584, 558, 556, 585), (583, 560, 558, 584), (581, 564, 562, 582), (580, 566, 564, 581), (579, 568, 566, 580), (578, 570, 568, 579), (577, 572, 570, 578), (576, 575, 572, 577), (593, 540, 538, 594), (590, 546, 544, 591), (594, 538, 536, 595), (595, 536, 534, 596), (596, 534, 532, 597), (597, 532, 530, 598), (598, 530, 528, 599), (599, 528, 526, 600), (600, 526, 524, 601), (601, 524, 522, 602), (602, 522, 520, 603), (603, 520, 518, 604), (604, 518, 516, 605), (605, 516, 514, 606), (607, 512, 575, 576), (606, 514, 512, 607), (608, 576, 577, 639), (639, 577, 578, 638), (638, 578, 579, 637), (637, 579, 580, 636), (636, 580, 581, 635), (635, 581, 582, 634), (634, 582, 583, 633), (633, 583, 584, 632), (632, 584, 585, 631), (631, 585, 586, 630), (630, 586, 587, 629), (629, 587, 588, 628), (628, 588, 589, 627), (627, 589, 590, 626), (626, 590, 591, 625), (625, 591, 592, 624), (624, 592, 593, 623), (623, 593, 594, 622), (622, 594, 595, 621), (621, 595, 596, 620), (620, 596, 597, 619), (619, 597, 598, 618), (618, 598, 599, 617), (617, 599, 600, 616), (616, 600, 601, 615), (615, 601, 602, 614), (614, 602, 603, 613), (613, 603, 604, 612), (612, 604, 605, 611), (611, 605, 606, 610), (609, 607, 576, 608), (610, 606, 607, 609), (139, 57, 65, 138), (140, 49, 57, 139), (142, 33, 41, 141), (136, 73, 81, 135), (146, 9, 17, 144), (187, 308, 303, 7), (131, 113, 121, 130), (0, 287, 284, 1), (12, 268, 235, 13), (592, 542, 540, 593), (423, 400, 398, 424), (417, 412, 410, 418), (441, 364, 362, 442), (429, 388, 386, 430), (582, 562, 560, 583), (681, 640, 641, 682), (682, 641, 642, 692), (692, 642, 643, 702), (702, 643, 644, 712), (712, 644, 645, 722), (722, 645, 646, 732), (732, 646, 647, 742), (742, 647, 648, 752), (752, 648, 649, 762), (762, 649, 650, 772), (772, 650, 651, 782), (782, 651, 652, 792), (792, 652, 653, 802), (802, 653, 654, 812), (812, 654, 655, 822), (822, 655, 656, 832), (832, 656, 657, 842), (842, 657, 658, 852), (852, 658, 659, 862), (862, 659, 660, 872), (872, 660, 661, 882), (882, 661, 662, 892), (892, 662, 663, 902), (902, 663, 664, 912), (912, 664, 665, 922), (922, 665, 666, 931), (931, 666, 667, 938), (938, 667, 668, 944), (944, 668, 669, 951), (951, 669, 670, 958), (641, 640, 671, 670, 669, 668, 667, 666, 665, 664, 663, 662, 661, 660, 659, 658, 657, 656, 655, 654, 653, 652, 651, 650, 649, 648, 647, 646, 645, 644, 643, 642), (964, 671, 640, 681), (958, 670, 671, 964), (1244, 1264, 1263, 1219), (1198, 1154, 1152, 1199), (1245, 1265, 1264, 1244), (1246, 1266, 1265, 1245), (1196, 1158, 1156, 1197), (1247, 1267, 1266, 1246), (1071, 680, 972, 1070), (1024, 681, 682, 1025), (1195, 1160, 1158, 1196), (1240, 1268, 1267, 1247), (1194, 1162, 1160, 1195), (1241, 1269, 1268, 1240), (1193, 1164, 1162, 1194), (1242, 1270, 1269, 1241), (1192, 1166, 1164, 1193), (1243, 1271, 1270, 1242), (1070, 972, 973, 1069), (1025, 682, 692, 1026), (1232, 1272, 1271, 1243), (1190, 1170, 1168, 1191), (1233, 1273, 1272, 1232), (1189, 1172, 1170, 1190), (1234, 1274, 1273, 1233), (1188, 1174, 1172, 1189), (1235, 1275, 1274, 1234), (1069, 973, 974, 1068), (1026, 692, 702, 1027), (1187, 1176, 1174, 1188), (1228, 1276, 1275, 1235), (1186, 1178, 1176, 1187), (1229, 1277, 1276, 1228), (1199, 1152, 1150, 1200), (1230, 1278, 1277, 1229), (1184, 1183, 1180, 1185), (1231, 1342, 1278, 1230), (1068, 974, 975, 1075), (1027, 702, 712, 1028), (740, 1182, 1118, 739), (739, 1118, 1117, 738), (673, 1020, 1018, 674), (738, 1117, 1116, 737), (674, 1018, 1016, 675), (737, 1116, 1115, 747), (675, 1016, 1014, 676), (1075, 975, 976, 1074), (1028, 712, 722, 1029), (747, 1115, 1114, 746), (676, 1014, 1012, 677), (746, 1114, 1113, 745), (686, 1006, 1004, 687), (745, 1113, 1112, 741), (678, 1010, 1008, 685), (741, 1112, 1111, 758), (685, 1008, 1006, 686), (1074, 976, 977, 1073), (1029, 722, 732, 1030), (758, 1111, 1110, 757), (677, 1012, 1010, 678), (757, 1110, 1109, 756), (756, 1109, 1108, 755), (688, 970, 968, 689), (755, 1108, 1107, 765), (689, 968, 966, 690), (1073, 977, 978, 1072), (1030, 732, 742, 1031), (765, 1107, 1106, 761), (690, 966, 962, 691), (761, 1106, 1105, 760), (691, 962, 960, 695), (760, 1105, 1104, 759), (695, 960, 956, 696), (759, 1104, 1103, 725), (696, 956, 954, 697), (1072, 978, 979, 1083), (1031, 742, 752, 1032), (725, 1103, 1102, 721), (697, 954, 950, 698), (721, 1102, 1101, 720), (698, 950, 948, 699), (720, 1101, 1100, 719), (699, 948, 946, 700), (719, 1100, 1099, 729), (700, 946, 942, 701), (1083, 979, 980, 1082), (1032, 752, 762, 1033), (729, 1099, 1098, 728), (701, 942, 940, 705), (728, 1098, 1097, 727), (705, 940, 936, 706), (727, 1097, 1096, 726), (706, 936, 934, 707), (726, 1096, 1095, 736), (707, 934, 930, 708), (1082, 980, 981, 1081), (1033, 762, 772, 1034), (736, 1095, 1094, 735), (708, 930, 928, 709), (735, 1094, 1093, 731), (709, 928, 925, 710), (731, 1093, 1092, 730), (710, 925, 919, 711), (730, 1092, 1091, 751), (711, 919, 916, 715), (1081, 981, 982, 1080), (1034, 772, 782, 1035), (751, 1091, 1090, 750), (715, 916, 910, 716), (750, 1090, 1089, 749), (716, 910, 907, 717), (748, 1088, 1182, 740), (718, 901, 1023, 672), (749, 1089, 1088, 748), (717, 907, 901, 718), (1080, 982, 983, 1087), (1035, 782, 792, 1036), (1119, 672, 673, 1181), (1181, 673, 674, 1179), (1179, 674, 675, 1177), (1177, 675, 676, 1175), (1175, 676, 677, 1173), (1173, 677, 678, 1171), (1171, 678, 685, 1169), (1169, 685, 686, 1167), (1087, 983, 984, 1086), (1036, 792, 802, 1037), (1167, 686, 687, 1165), (1165, 687, 688, 1163), (1163, 688, 689, 1161), (1161, 689, 690, 1159), (1159, 690, 691, 1157), (1157, 691, 695, 1155), (1155, 695, 696, 1153), (1153, 696, 697, 1151), (1086, 984, 985, 1085), (1037, 802, 812, 1038), (1151, 697, 698, 1149), (1149, 698, 699, 1147), (1147, 699, 700, 1145), (1145, 700, 701, 1143), (1143, 701, 705, 1141), (1141, 705, 706, 1139), (1139, 706, 707, 1137), (1137, 707, 708, 1135), (1085, 985, 986, 1084), (1038, 812, 822, 1039), (1135, 708, 709, 1133), (1133, 709, 710, 1131), (1131, 710, 711, 1129), (1129, 711, 715, 1127), (1127, 715, 716, 1125), (1125, 716, 717, 1123), (1121, 718, 672, 1119), (1123, 717, 718, 1121), (1084, 986, 987, 1059), (1039, 822, 832, 1040), (1162, 756, 755, 1160), (1144, 719, 729, 1142), (1174, 747, 746, 1172), (1126, 751, 750, 1124), (1128, 730, 751, 1126), (1150, 725, 721, 1148), (1156, 761, 760, 1154), (1172, 746, 745, 1170), (1059, 987, 988, 1058), (1040, 832, 842, 1041), (1140, 728, 727, 1138), (1134, 736, 735, 1132), (1170, 745, 741, 1168), (1158, 765, 761, 1156), (1183, 740, 739, 1180), (1124, 750, 749, 1122), (1152, 759, 725, 1150), (1120, 748, 740, 1183), (1058, 988, 989, 1057), (1041, 842, 852, 1042), (1180, 739, 738, 1178), (1142, 729, 728, 1140), (1168, 741, 758, 1166), (1136, 726, 736, 1134), (1166, 758, 757, 1164), (1130, 731, 730, 1128), (1154, 760, 759, 1152), (1122, 749, 748, 1120), (1057, 989, 990, 1056), (1042, 852, 862, 1043), (1178, 738, 737, 1176), (1148, 721, 720, 1146), (1176, 737, 747, 1174), (1138, 727, 726, 1136), (1132, 735, 731, 1130), (1164, 757, 756, 1162), (1160, 755, 765, 1158), (1146, 720, 719, 1144), (1056, 990, 991, 1063), (1043, 862, 872, 1044), (948, 808, 809, 946), (968, 776, 766, 966), (1004, 771, 775, 970), (928, 796, 797, 925), (936, 801, 805, 934), (1016, 791, 781, 1014), (950, 807, 808, 948), (1018, 790, 791, 1016), (1063, 991, 992, 1062), (1044, 872, 882, 1045), (907, 779, 780, 901), (960, 768, 769, 956), (925, 797, 798, 919), (1006, 770, 771, 1004), (934, 805, 795, 930), (1008, 787, 770, 1006), (942, 799, 800, 940), (1020, 789, 790, 1018), (1062, 992, 993, 1061), (1045, 882, 892, 1046), (901, 780, 788, 1023), (956, 769, 806, 954), (910, 778, 779, 907), (1023, 788, 789, 1020), (966, 766, 767, 962), (1010, 786, 787, 1008), (930, 795, 796, 928), (940, 800, 801, 936), (1061, 993, 994, 1060), (1046, 892, 902, 1047), (1012, 785, 786, 1010), (962, 767, 768, 960), (954, 806, 807, 950), (919, 798, 777, 916), (916, 777, 778, 910), (1014, 781, 785, 1012), (946, 809, 799, 942), (970, 775, 776, 968), (1060, 994, 995, 1067), (1047, 902, 912, 1048), (908, 811, 810, 905), (905, 810, 856, 900), (911, 815, 811, 908), (917, 816, 815, 911), (920, 817, 816, 917), (926, 818, 817, 920), (929, 819, 818, 926), (933, 820, 819, 929), (1067, 995, 996, 1066), (1048, 912, 922, 1049), (935, 821, 820, 933), (937, 825, 821, 935), (941, 826, 825, 937), (943, 827, 826, 941), (947, 828, 827, 943), (949, 829, 828, 947), (953, 830, 829, 949), (955, 831, 830, 953), (1066, 996, 997, 1065), (1049, 922, 931, 1050), (957, 835, 831, 955), (961, 836, 835, 957), (963, 837, 836, 961), (967, 838, 837, 963), (969, 839, 838, 967), (1003, 840, 839, 969), (1005, 841, 840, 1003), (1007, 845, 841, 1005), (1065, 997, 998, 1064), (1050, 931, 938, 1051), (1009, 846, 845, 1007), (1011, 847, 846, 1009), (1013, 848, 847, 1011), (1015, 849, 848, 1013), (1017, 850, 849, 1015), (1019, 851, 850, 1017), (1021, 855, 851, 1019), (900, 856, 855, 1021), (1064, 998, 999, 1079), (1051, 938, 944, 1052), (811, 909, 906, 810), (779, 858, 857, 780), (915, 1078, 1077, 909), (780, 857, 1022, 788), (815, 915, 909, 811), (778, 859, 858, 779), (816, 918, 915, 815), (777, 860, 859, 778), (1079, 999, 1000, 1078), (1052, 944, 951, 1053), (817, 921, 918, 816), (798, 861, 860, 777), (818, 927, 921, 817), (797, 865, 861, 798), (820, 914, 924, 819), (796, 866, 865, 797), (835, 824, 834, 831), (795, 867, 866, 796), (1078, 1000, 1001, 1077), (1053, 951, 958, 1054), (805, 868, 867, 795), (825, 894, 904, 821), (801, 869, 868, 805), (826, 884, 894, 825), (800, 870, 869, 801), (827, 874, 884, 826), (799, 871, 870, 800), (1076, 1002, 680, 1071), (1055, 964, 681, 1024), (828, 864, 874, 827), (809, 875, 871, 799), (829, 854, 864, 828), (808, 876, 875, 809), (807, 877, 876, 808), (831, 834, 844, 830), (806, 878, 877, 807), (1077, 1001, 1002, 1076), (1054, 958, 964, 1055), (830, 844, 854, 829), (769, 879, 878, 806), (768, 880, 879, 769), (837, 804, 814, 836), (767, 881, 880, 768), (838, 794, 804, 837), (766, 885, 881, 767), (839, 784, 794, 838), (776, 886, 885, 766), (840, 774, 784, 839), (775, 887, 886, 776), (845, 754, 764, 841), (771, 888, 887, 775), (770, 889, 888, 771), (848, 724, 734, 847), (787, 890, 889, 770), (786, 891, 890, 787), (785, 895, 891, 786), (856, 679, 684, 855), (781, 896, 895, 785), (850, 704, 714, 849), (791, 897, 896, 781), (851, 694, 704, 850), (790, 898, 897, 791), (789, 899, 898, 790), (810, 906, 679, 856), (788, 1022, 899, 789), (971, 1024, 1025, 683), (683, 1025, 1026, 693), (693, 1026, 1027, 703), (703, 1027, 1028, 713), (713, 1028, 1029, 723), (723, 1029, 1030, 733), (733, 1030, 1031, 743), (743, 1031, 1032, 753), (753, 1032, 1033, 763), (763, 1033, 1034, 773), (773, 1034, 1035, 783), (783, 1035, 1036, 793), (793, 1036, 1037, 803), (803, 1037, 1038, 813), (813, 1038, 1039, 823), (823, 1039, 1040, 833), (833, 1040, 1041, 843), (843, 1041, 1042, 853), (853, 1042, 1043, 863), (863, 1043, 1044, 873), (873, 1044, 1045, 883), (883, 1045, 1046, 893), (893, 1046, 1047, 903), (903, 1047, 1048, 913), (913, 1048, 1049, 923), (923, 1049, 1050, 932), (932, 1050, 1051, 939), (939, 1051, 1052, 945), (945, 1052, 1053, 952), (952, 1053, 1054, 959), (965, 1055, 1024, 971), (959, 1054, 1055, 965), (774, 1081, 1080, 784), (864, 1056, 1063, 874), (714, 1075, 1074, 724), (918, 1079, 1078, 915), (821, 904, 914, 820), (834, 1059, 1058, 844), (804, 1086, 1085, 814), (724, 1074, 1073, 734), (884, 1062, 1061, 894), (914, 1067, 1066, 924), (734, 1073, 1072, 744), (794, 1087, 1086, 804), (679, 1071, 1070, 684), (921, 1064, 1079, 918), (824, 1084, 1059, 834), (924, 1066, 1065, 927), (684, 1070, 1069, 694), (874, 1063, 1062, 884), (744, 1072, 1083, 754), (904, 1060, 1067, 914), (754, 1083, 1082, 764), (927, 1065, 1064, 921), (814, 1085, 1084, 824), (909, 1077, 1076, 906), (694, 1069, 1068, 704), (844, 1058, 1057, 854), (704, 1068, 1075, 714), (894, 1061, 1060, 904), (819, 924, 927, 818), (764, 1082, 1081, 774), (784, 1080, 1087, 794), (854, 1057, 1056, 864), (1219, 1263, 1262, 1218), (1200, 1150, 1148, 1201), (1218, 1262, 1261, 1217), (1201, 1148, 1146, 1202), (1217, 1261, 1260, 1216), (1202, 1146, 1144, 1203), (1216, 1260, 1259, 1223), (1203, 1144, 1142, 1204), (1223, 1259, 1258, 1222), (1204, 1142, 1140, 1205), (1222, 1258, 1257, 1221), (1205, 1140, 1138, 1206), (1221, 1257, 1256, 1220), (1206, 1138, 1136, 1207), (1220, 1256, 1255, 1227), (1207, 1136, 1134, 1208), (1227, 1255, 1254, 1226), (1208, 1134, 1132, 1209), (1226, 1254, 1253, 1225), (1225, 1253, 1252, 1224), (1210, 1130, 1128, 1211), (1224, 1252, 1251, 1239), (1211, 1128, 1126, 1212), (1239, 1251, 1250, 1238), (1212, 1126, 1124, 1213), (1238, 1250, 1249, 1237), (1213, 1124, 1122, 1214), (1236, 1248, 1342, 1231), (1215, 1120, 1183, 1184), (1237, 1249, 1248, 1236), (1214, 1122, 1120, 1215), (1279, 1184, 1185, 1341), (1341, 1185, 1186, 1339), (1339, 1186, 1187, 1337), (1337, 1187, 1188, 1335), (1335, 1188, 1189, 1333), (1333, 1189, 1190, 1331), (1331, 1190, 1191, 1329), (1329, 1191, 1192, 1327), (1327, 1192, 1193, 1325), (1325, 1193, 1194, 1323), (1323, 1194, 1195, 1321), (1321, 1195, 1196, 1319), (1319, 1196, 1197, 1317), (1317, 1197, 1198, 1315), (1315, 1198, 1199, 1313), (1313, 1199, 1200, 1311), (1311, 1200, 1201, 1309), (1309, 1201, 1202, 1307), (1307, 1202, 1203, 1305), (1305, 1203, 1204, 1303), (1303, 1204, 1205, 1301), (1301, 1205, 1206, 1299), (1299, 1206, 1207, 1297), (1297, 1207, 1208, 1295), (1295, 1208, 1209, 1293), (1293, 1209, 1210, 1291), (1291, 1210, 1211, 1289), (1289, 1211, 1212, 1287), (1287, 1212, 1213, 1285), (1285, 1213, 1214, 1283), (1281, 1215, 1184, 1279), (1283, 1214, 1215, 1281), (1322, 1241, 1240, 1320), (1304, 1216, 1223, 1302), (1334, 1235, 1234, 1332), (1286, 1239, 1238, 1284), (1288, 1224, 1239, 1286), (1310, 1219, 1218, 1308), (1316, 1246, 1245, 1314), (1332, 1234, 1233, 1330), (1300, 1222, 1221, 1298), (1294, 1227, 1226, 1292), (1330, 1233, 1232, 1328), (1318, 1247, 1246, 1316), (1343, 1231, 1230, 1340), (1284, 1238, 1237, 1282), (1312, 1244, 1219, 1310), (1280, 1236, 1231, 1343), (1340, 1230, 1229, 1338), (1302, 1223, 1222, 1300), (1328, 1232, 1243, 1326), (1296, 1220, 1227, 1294), (1326, 1243, 1242, 1324), (1290, 1225, 1224, 1288), (1314, 1245, 1244, 1312), (1282, 1237, 1236, 1280), (1338, 1229, 1228, 1336), (1308, 1218, 1217, 1306), (1336, 1228, 1235, 1334), (1298, 1221, 1220, 1296), (1292, 1226, 1225, 1290), (1324, 1242, 1241, 1322), (1320, 1240, 1247, 1318), (1306, 1217, 1216, 1304), (1359, 1312, 1310, 1360), (1357, 1316, 1314, 1358), (1356, 1318, 1316, 1357), (1355, 1320, 1318, 1356), (1354, 1322, 1320, 1355), (1353, 1324, 1322, 1354), (1352, 1326, 1324, 1353), (1351, 1328, 1326, 1352), (1349, 1332, 1330, 1350), (1348, 1334, 1332, 1349), (1347, 1336, 1334, 1348), (1346, 1338, 1336, 1347), (1345, 1340, 1338, 1346), (1344, 1343, 1340, 1345), (1361, 1308, 1306, 1362), (1358, 1314, 1312, 1359), (1362, 1306, 1304, 1363), (1363, 1304, 1302, 1364), (1364, 1302, 1300, 1365), (1365, 1300, 1298, 1366), (1366, 1298, 1296, 1367), (1367, 1296, 1294, 1368), (1368, 1294, 1292, 1369), (1369, 1292, 1290, 1370), (1370, 1290, 1288, 1371), (1371, 1288, 1286, 1372), (1372, 1286, 1284, 1373), (1373, 1284, 1282, 1374), (1375, 1280, 1343, 1344), (1374, 1282, 1280, 1375), (8, 1344, 1345, 236), (236, 1345, 1346, 237), (237, 1346, 1347, 238), (238, 1347, 1348, 239), (239, 1348, 1349, 240), (240, 1349, 1350, 241), (242, 1351, 1352, 243), (241, 1350, 1351, 242), (252, 1361, 1362, 253), (244, 1353, 1354, 245), (245, 1354, 1355, 246), (246, 1355, 1356, 247), (247, 1356, 1357, 248), (248, 1357, 1358, 249), (249, 1358, 1359, 250), (265, 1374, 1375, 266), (251, 1360, 1361, 252), (253, 1362, 1363, 254), (254, 1363, 1364, 255), (255, 1364, 1365, 256), (256, 1365, 1366, 257), (258, 1367, 1368, 259), (259, 1368, 1369, 260), (260, 1369, 1370, 261), (261, 1370, 1371, 262), (262, 1371, 1372, 263), (263, 1372, 1373, 264), (264, 1373, 1374, 265), (250, 1359, 1360, 251), (846, 744, 754, 845), (847, 734, 744, 846), (849, 714, 724, 848), (841, 764, 774, 840), (855, 684, 694, 851), (906, 1076, 1071, 679), (836, 814, 824, 835), (672, 1023, 1020, 673), (687, 1004, 970, 688), (1360, 1310, 1308, 1361), (1191, 1168, 1166, 1192), (1185, 1180, 1178, 1186), (1209, 1132, 1130, 1210), (1197, 1156, 1154, 1198), (1350, 1330, 1328, 1351), (266, 1375, 1344, 8), (243, 1352, 1353, 244), (257, 1366, 1367, 258)])
me_cylinder.polygons.foreach_set('use_smooth', [True] * 1121)
me_cylinder.use_remesh_preserve_volume = False
me_cylinder.use_remesh_preserve_attributes = False
me_cylinder.use_mirror_vertex_groups = False
me_cylinder.update()
me_cylinder_009 = bpy.data.meshes.new('Cylinder.009')
me_cylinder_009.from_pydata([(0.03805, 1.0, -0.8951), (0.1069, 1.118e-08, 0.8881), (0.2272, 0.9808, -0.943), (0.1154, 1.863e-08, 0.8929), (0.4091, 0.9239, -0.989), (0.1236, 2.98e-08, 0.8975), (0.5767, 0.8315, -1.031), (0.1312, 3.725e-08, 0.9018), (0.7236, 0.7071, -1.069), (0.1378, 5.215e-08, 0.9055), (0.8441, 0.5556, -1.099), (0.1433, 5.774e-08, 0.9086), (0.9337, 0.3827, -1.122), (0.1473, 7.637e-08, 0.9109), (0.9889, 0.1951, -1.136), (0.1498, 6.612e-08, 0.9123), (1.008, -2.486e-07, -1.14), (0.1507, 7.295e-08, 0.9128), (0.9889, -0.1951, -1.136), (0.9337, -0.3827, -1.122), (0.8441, -0.5556, -1.099), (0.7236, -0.7071, -1.069), (0.5767, -0.8315, -1.031), (0.4091, -0.9239, -0.989), (0.2272, -0.9808, -0.943), (0.03805, -1.0, -0.8951), (0.3923, 0.6834, -0.4821), (0.527, 0.3668, 0.1427), (0.5893, 0.3598, 0.1779), (0.5252, 0.6703, -0.4705), (0.6493, 0.3389, 0.2117), (0.6529, 0.6314, -0.4594), (0.7045, 0.305, 0.2428), (0.7706, 0.5682, -0.4492), (0.753, 0.2594, 0.2701), (0.8738, 0.4833, -0.4403), (0.7927, 0.2038, 0.2925), (0.9584, 0.3797, -0.4329), (0.8222, 0.1404, 0.3091), (1.021, 0.2615, -0.4275), (0.8404, 0.07157, 0.3194), (1.06, 0.1333, -0.4241), (0.8466, 6.203e-07, 0.3228), (1.073, 2.727e-07, -0.423), (0.8404, -0.07157, 0.3194), (1.06, -0.1333, -0.4241), (0.8222, -0.1404, 0.3091), (1.021, -0.2615, -0.4275), (0.7927, -0.2038, 0.2925), (0.9584, -0.3797, -0.4329), (0.753, -0.2594, 0.2701), (0.8738, -0.4833, -0.4403), (0.7045, -0.305, 0.2428), (0.7706, -0.5682, -0.4492), (0.6493, -0.3389, 0.2117), (0.6529, -0.6314, -0.4594), (0.5893, -0.3598, 0.1779), (0.5252, -0.6703, -0.4705), (0.527, -0.3668, 0.1427), (0.3923, -0.6834, -0.4821), (0.0, 0.9966, -1.039), (0.2876, 1.016, -1.087), (0.5072, 0.9915, -1.138), (0.7095, 0.9226, -1.188), (0.8869, 0.8125, -1.237), (1.032, 0.6653, -1.281), (1.141, 0.4867, -1.321), (1.207, 0.2836, -1.353), (1.23, 0.06384, -1.376), (1.207, -0.1642, -1.391), (1.141, -0.3918, -1.396), (1.032, -0.6101, -1.391), (0.8869, -0.8107, -1.376), (0.7095, -0.9861, -1.352), (0.5072, -1.129, -1.319), (0.2876, -1.235, -1.28), (0.0, -1.299, -1.235)], [], [(27, 1, 3, 28), (28, 3, 5, 30), (30, 5, 7, 32), (32, 7, 9, 34), (34, 9, 11, 36), (36, 11, 13, 38), (38, 13, 15, 40), (40, 15, 17, 42), (44, 15, 13, 46), (46, 13, 11, 48), (48, 11, 9, 50), (50, 9, 7, 52), (52, 7, 5, 54), (0, 26, 29, 2), (26, 27, 28, 29), (2, 29, 31, 4), (29, 28, 30, 31), (4, 31, 33, 6), (31, 30, 32, 33), (6, 33, 35, 8), (33, 32, 34, 35), (8, 35, 37, 10), (35, 34, 36, 37), (10, 37, 39, 12), (37, 36, 38, 39), (12, 39, 41, 14), (39, 38, 40, 41), (14, 41, 43, 16), (41, 40, 42, 43), (16, 43, 45, 18), (43, 42, 44, 45), (18, 45, 47, 19), (45, 44, 46, 47), (19, 47, 49, 20), (47, 46, 48, 49), (20, 49, 51, 21), (49, 48, 50, 51), (21, 51, 53, 22), (51, 50, 52, 53), (22, 53, 55, 23), (53, 52, 54, 55), (23, 55, 57, 24), (55, 54, 56, 57), (24, 57, 59, 25), (57, 56, 58, 59), (59, 26, 0, 25), (58, 27, 26, 59), (54, 5, 3, 56), (42, 17, 15, 44), (27, 58, 1), (56, 3, 1, 58), (18, 19, 70, 69), (14, 16, 68, 67), (10, 12, 66, 65), (6, 8, 64, 63), (2, 4, 62, 61), (22, 23, 74, 73), (19, 20, 71, 70), (25, 0, 60, 76), (23, 24, 75, 74), (0, 2, 61, 60), (20, 21, 72, 71), (16, 18, 69, 68), (12, 14, 67, 66), (8, 10, 65, 64), (4, 6, 63, 62), (24, 25, 76, 75), (21, 22, 73, 72)])
me_cylinder_009.polygons.foreach_set('use_smooth', [True] * 68)
me_cylinder_009.use_remesh_preserve_volume = False
me_cylinder_009.use_remesh_preserve_attributes = False
me_cylinder_009.use_mirror_vertex_groups = False
me_cylinder_009.update()
me_sphere = bpy.data.meshes.new('Sphere')
me_sphere.from_pydata([(3.219e-07, -4.724e-08, -0.9032), (3.333e-07, 0.1762, 0.8859), (3.258e-07, 0.3457, 0.8345), (3.258e-07, 0.5018, 0.751), (3.258e-07, 0.6387, 0.6387), (3.854e-07, 0.751, 0.5018), (3.556e-07, 0.8345, 0.3457), (3.258e-07, 0.8859, 0.1762), (3.556e-07, 0.9032, 1.077e-07), (3.258e-07, 0.8859, -0.1762), (3.556e-07, 0.8345, -0.3457), (3.854e-07, 0.751, -0.5018), (3.258e-07, 0.6387, -0.6387), (3.556e-07, 0.5018, -0.751), (3.258e-07, 0.3457, -0.8345), (3.109e-07, 0.1762, -0.8859), (0.07466, 0.1802, 0.9808), (0.1464, 0.3536, 0.9239), (0.2126, 0.5133, 0.8315), (0.2706, 0.6533, 0.7071), (0.3182, 0.7682, 0.5556), (0.3536, 0.8536, 0.3827), (0.3753, 0.9061, 0.1951), (0.3827, 0.9239, 1.192e-07), (0.3753, 0.9061, -0.1951), (0.3536, 0.8536, -0.3827), (0.3182, 0.7682, -0.5556), (0.2706, 0.6533, -0.7071), (0.2126, 0.5133, -0.8315), (0.1464, 0.3536, -0.9239), (0.07466, 0.1802, -0.9808), (0.138, 0.1379, 0.9808), (0.2706, 0.2706, 0.9239), (0.3928, 0.3928, 0.8315), (0.5, 0.5, 0.7071), (0.5879, 0.5879, 0.5556), (0.6533, 0.6533, 0.3827), (0.6935, 0.6935, 0.1951), (0.7071, 0.7071, 1.192e-07), (0.6935, 0.6935, -0.1951), (0.6533, 0.6533, -0.3827), (0.5879, 0.5879, -0.5556), (0.5, 0.5, -0.7071), (0.3928, 0.3928, -0.8315), (0.2706, 0.2706, -0.9239), (0.138, 0.1379, -0.9808), (0.1802, 0.07466, 0.9808), (0.3536, 0.1464, 0.9239), (0.5133, 0.2126, 0.8315), (0.6533, 0.2706, 0.7071), (0.7682, 0.3182, 0.5556), (0.8536, 0.3536, 0.3827), (0.9061, 0.3753, 0.1951), (0.9239, 0.3827, 1.192e-07), (0.9061, 0.3753, -0.1951), (0.8536, 0.3536, -0.3827), (0.7682, 0.3182, -0.5556), (0.6533, 0.2706, -0.7071), (0.5133, 0.2126, -0.8315), (0.3536, 0.1464, -0.9239), (0.1802, 0.07466, -0.9808), (0.1951, -2.98e-08, 0.9808), (0.3827, 0.0, 0.9239), (0.5556, -1.49e-08, 0.8315), (0.7071, 0.0, 0.7071), (0.8315, -8.941e-08, 0.5556), (0.9239, -2.98e-08, 0.3827), (0.9808, 0.0, 0.1951), (1.0, -5.96e-08, 1.192e-07), (0.9808, 0.0, -0.1951), (0.9239, -8.941e-08, -0.3827), (0.8315, -8.941e-08, -0.5556), (0.7071, 0.0, -0.7071), (0.5556, -2.98e-08, -0.8315), (0.3827, 0.0, -0.9239), (0.1951, -7.451e-09, -0.9808), (0.1802, -0.07466, 0.9808), (0.3536, -0.1464, 0.9239), (0.5133, -0.2126, 0.8315), (0.6533, -0.2706, 0.7071), (0.7682, -0.3182, 0.5556), (0.8536, -0.3536, 0.3827), (0.9061, -0.3753, 0.1951), (0.9239, -0.3827, 1.192e-07), (0.9061, -0.3753, -0.1951), (0.8536, -0.3536, -0.3827), (0.7682, -0.3182, -0.5556), (0.6533, -0.2706, -0.7071), (0.5133, -0.2126, -0.8315), (0.3536, -0.1464, -0.9239), (0.1802, -0.07466, -0.9808), (0.138, -0.1379, 0.9808), (0.2706, -0.2706, 0.9239), (0.3928, -0.3928, 0.8315), (0.5, -0.5, 0.7071), (0.5879, -0.5879, 0.5556), (0.6533, -0.6533, 0.3827), (0.6935, -0.6935, 0.1951), (0.7071, -0.7071, 1.192e-07), (0.6935, -0.6935, -0.1951), (0.6533, -0.6533, -0.3827), (0.5879, -0.5879, -0.5556), (0.5, -0.5, -0.7071), (0.3928, -0.3928, -0.8315), (0.2706, -0.2706, -0.9239), (0.1379, -0.1379, -0.9808), (0.07466, -0.1802, 0.9808), (0.1464, -0.3536, 0.9239), (0.2126, -0.5133, 0.8315), (0.2706, -0.6533, 0.7071), (0.3182, -0.7682, 0.5556), (0.3536, -0.8536, 0.3827), (0.3753, -0.9061, 0.1951), (0.3827, -0.9239, 1.192e-07), (0.3753, -0.9061, -0.1951), (0.3536, -0.8536, -0.3827), (0.3182, -0.7682, -0.5556), (0.2706, -0.6533, -0.7071), (0.2126, -0.5133, -0.8315), (0.1464, -0.3536, -0.9239), (0.07466, -0.1802, -0.9808), (2.886e-07, -0.1762, 0.8859), (3.258e-07, -0.3457, 0.8345), (2.96e-07, -0.5018, 0.751), (3.258e-07, -0.6387, 0.6387), (2.364e-07, -0.751, 0.5018), (2.662e-07, -0.8345, 0.3457), (3.258e-07, -0.8859, 0.1762), (2.96e-07, -0.9032, 1.077e-07), (3.258e-07, -0.8859, -0.1762), (1.768e-07, -0.8345, -0.3457), (2.364e-07, -0.751, -0.5018), (3.258e-07, -0.6387, -0.6387), (2.96e-07, -0.5018, -0.751), (3.258e-07, -0.3457, -0.8345), (2.96e-07, -0.1762, -0.8859), (5.113e-09, -1.148e-07, 0.9032), (0.03427, -0.9055, -0.3827), (0.03084, -0.8149, -0.5556), (0.02623, -0.693, 0.7071), (0.03084, -0.8149, 0.5556), (0.02623, -0.693, -0.7071), (0.03427, -0.9055, 0.3827), (0.02061, -0.5445, -0.8315), (0.03638, -0.9613, 0.1951), (0.007236, -0.1912, 0.9808), (0.01419, -0.3751, -0.9239), (0.03709, -0.9801, 1.192e-07), (0.01419, -0.3751, 0.9239), (0.007236, -0.1912, -0.9808), (0.03638, -0.9613, -0.1951), (0.02061, -0.5445, 0.8315)], [], [(14, 13, 28, 29), (8, 7, 22, 23), (2, 1, 16, 17), (15, 14, 29, 30), (9, 8, 23, 24), (3, 2, 17, 18), (10, 9, 24, 25), (4, 3, 18, 19), (11, 10, 25, 26), (5, 4, 19, 20), (12, 11, 26, 27), (6, 5, 20, 21), (13, 12, 27, 28), (7, 6, 21, 22), (20, 19, 34, 35), (27, 26, 41, 42), (21, 20, 35, 36), (28, 27, 42, 43), (22, 21, 36, 37), (29, 28, 43, 44), (23, 22, 37, 38), (17, 16, 31, 32), (30, 29, 44, 45), (24, 23, 38, 39), (18, 17, 32, 33), (25, 24, 39, 40), (19, 18, 33, 34), (26, 25, 40, 41), (39, 38, 53, 54), (33, 32, 47, 48), (40, 39, 54, 55), (34, 33, 48, 49), (41, 40, 55, 56), (35, 34, 49, 50), (42, 41, 56, 57), (36, 35, 50, 51), (43, 42, 57, 58), (37, 36, 51, 52), (44, 43, 58, 59), (38, 37, 52, 53), (32, 31, 46, 47), (45, 44, 59, 60), (58, 57, 72, 73), (52, 51, 66, 67), (59, 58, 73, 74), (53, 52, 67, 68), (47, 46, 61, 62), (60, 59, 74, 75), (54, 53, 68, 69), (48, 47, 62, 63), (55, 54, 69, 70), (49, 48, 63, 64), (56, 55, 70, 71), (50, 49, 64, 65), (57, 56, 71, 72), (51, 50, 65, 66), (71, 70, 85, 86), (65, 64, 79, 80), (72, 71, 86, 87), (66, 65, 80, 81), (73, 72, 87, 88), (67, 66, 81, 82), (74, 73, 88, 89), (68, 67, 82, 83), (62, 61, 76, 77), (75, 74, 89, 90), (69, 68, 83, 84), (63, 62, 77, 78), (70, 69, 84, 85), (64, 63, 78, 79), (90, 89, 104, 105), (84, 83, 98, 99), (78, 77, 92, 93), (85, 84, 99, 100), (79, 78, 93, 94), (86, 85, 100, 101), (80, 79, 94, 95), (87, 86, 101, 102), (81, 80, 95, 96), (88, 87, 102, 103), (82, 81, 96, 97), (89, 88, 103, 104), (83, 82, 97, 98), (77, 76, 91, 92), (103, 102, 117, 118), (97, 96, 111, 112), (104, 103, 118, 119), (98, 97, 112, 113), (92, 91, 106, 107), (105, 104, 119, 120), (99, 98, 113, 114), (93, 92, 107, 108), (100, 99, 114, 115), (94, 93, 108, 109), (101, 100, 115, 116), (95, 94, 109, 110), (102, 101, 116, 117), (96, 95, 110, 111), (138, 137, 130, 131), (140, 139, 124, 125), (141, 138, 131, 132), (142, 140, 125, 126), (143, 141, 132, 133), (144, 142, 126, 127), (146, 143, 133, 134), (147, 144, 127, 128), (148, 145, 121, 122), (149, 146, 134, 135), (150, 147, 128, 129), (151, 148, 122, 123), (137, 150, 129, 130), (139, 151, 123, 124), (1, 136, 16), (0, 15, 30), (16, 136, 31), (0, 30, 45), (0, 45, 60), (31, 136, 46), (46, 136, 61), (0, 60, 75), (61, 136, 76), (0, 75, 90), (0, 90, 105), (76, 136, 91), (91, 136, 106), (0, 105, 120), (106, 136, 145), (135, 0, 149), (116, 115, 137, 138), (110, 109, 139, 140), (117, 116, 138, 141), (111, 110, 140, 142), (118, 117, 141, 143), (112, 111, 142, 144), (119, 118, 143, 146), (113, 112, 144, 147), (107, 106, 145, 148), (120, 119, 146, 149), (114, 113, 147, 150), (108, 107, 148, 151), (115, 114, 150, 137), (109, 108, 151, 139), (136, 121, 145), (0, 120, 149)])
me_sphere.polygons.foreach_set('use_smooth', [True] * 144)
me_sphere.use_remesh_preserve_volume = False
me_sphere.use_remesh_preserve_attributes = False
me_sphere.use_mirror_vertex_groups = False
me_sphere.update()
arm_armature = bpy.data.armatures.new('Armature')  # bones are not reproduced

# ---- objects
ob_icosphere = bpy.data.objects.new('Icosphere', me_icosphere_001)
ob_lamp = bpy.data.objects.new('Lamp', light_lamp)
ob_camera = bpy.data.objects.new('Camera', cam_camera)
ob_cylinder_001 = bpy.data.objects.new('Cylinder.001', me_cylinder_008)
ob_cylinder = bpy.data.objects.new('Cylinder', me_cylinder)
ob_mandibles = bpy.data.objects.new('mandibles', me_cylinder_009)
ob_sphere = bpy.data.objects.new('Sphere', me_sphere)
ob_armature = bpy.data.objects.new('Armature', arm_armature)

# ---- transforms, parenting, visibility, modifiers, constraints
ob_icosphere.location = (0.0, 0.3872, -0.5716)
ob_icosphere.scale = (0.4939, 0.417, 0.417)
ob_icosphere.lineart.crease_threshold = 0.0
ob_lamp.location = (4.076, 1.005, 5.904)
ob_lamp.rotation_euler = (0.6503, 0.05522, 1.866)
ob_lamp.lock_rotations_4d = False
ob_lamp.empty_display_type = 'ARROWS'
ob_lamp.color = (0.0, 0.0, 0.0, 0.0)
ob_lamp.lineart.crease_threshold = 0.0
ob_camera.location = (3.528, -2.984, 4.347)
ob_camera.rotation_euler = (1.074, -9.483e-08, 0.4928)
ob_camera.lock_rotations_4d = False
ob_camera.empty_display_type = 'ARROWS'
ob_camera.color = (0.0, 0.0, 0.0, 0.0)
ob_camera.display_type = 'WIRE'
ob_camera.lineart.crease_threshold = 0.0
ob_cylinder_001.location = (0.0, 6.312, 0.0)
ob_cylinder_001.rotation_euler = (1.571, 0.0, 0.0)
ob_cylinder_001.scale = (1.0, 1.0, 4.573)
ob_cylinder_001.lineart.crease_threshold = 0.0
_m = ob_cylinder_001.modifiers.new('Subsurf', 'SUBSURF')
_m.uv_smooth = 'PRESERVE_CORNERS'
_m.quality = 2
_m.levels = 2
_m.show_only_control_edges = False
ob_cylinder.location = (0.0, 3.953, 0.0)
ob_cylinder.rotation_euler = (1.571, 0.0, 0.0)
ob_cylinder.scale = (1.0, 1.0, 2.693)
ob_cylinder.lineart.crease_threshold = 0.0
ob_mandibles.location = (0.0, 0.1144, -1.029)
ob_mandibles.rotation_euler = (2.226, -0.0, 0.0)
ob_mandibles.scale = (0.418, 0.1706, 0.418)
ob_mandibles.lineart.crease_threshold = 0.0
_m = ob_mandibles.modifiers.new('Mirror', 'MIRROR')
_m.use_clip = True
_m = ob_mandibles.modifiers.new('Subsurf', 'SUBSURF')
_m.uv_smooth = 'PRESERVE_CORNERS'
_m.quality = 2
_m.levels = 2
_m.show_only_control_edges = False
ob_sphere.location = (0.0, 0.9466, 0.0)
ob_sphere.lineart.crease_threshold = 0.0
_m = ob_sphere.modifiers.new('Mirror', 'MIRROR')
_m = ob_sphere.modifiers.new('Subsurf', 'SUBSURF')
_m.uv_smooth = 'PRESERVE_CORNERS'
_m.quality = 2
_m.show_only_control_edges = False
ob_armature.location = (2.933e-16, 1.266, 0.01287)
ob_armature.rotation_euler = (1.571, -0.0, 0.0)
ob_armature.show_in_front = True
ob_armature.lineart.crease_threshold = 0.0

# ---- collection membership
col_collection_1.objects.link(ob_icosphere)
col_collection_1.objects.link(ob_lamp)
col_collection_1.objects.link(ob_camera)
col_collection_2.objects.link(ob_cylinder_001)
col_collection_2.objects.link(ob_cylinder)
col_collection_3.objects.link(ob_mandibles)
col_collection_4.objects.link(ob_sphere)
col_collection_11.objects.link(ob_armature)

# ---- scene / render settings (as saved in the file)
scene.camera = ob_camera
scene.frame_start = 1; scene.frame_end = 10; scene.frame_set(1)
scene.render.engine = 'BLENDER_EEVEE_NEXT'
scene.render.image_settings.color_mode = 'RGB'
scene.render.image_settings.compression = 90
scene.render.resolution_percentage = 50
scene.render.dither_intensity = 0.0
scene.render.bake_margin = 2
scene.cycles.use_denoising = False
scene.cycles.samples = 10
scene.cycles.sampling_pattern = 'TABULATED_SOBOL'
scene.cycles.light_sampling_threshold = 0.0
scene.cycles.use_adaptive_sampling = False
scene.cycles.use_light_tree = False
scene.cycles.blur_glossy = 0.0
scene.cycles.volume_bounces = 1
scene.cycles.pixel_filter_type = 'GAUSSIAN'
scene.cycles.sample_clamp_indirect = 0.0
scene.view_settings.view_transform = 'Standard'
bpy.context.view_layer.update()
